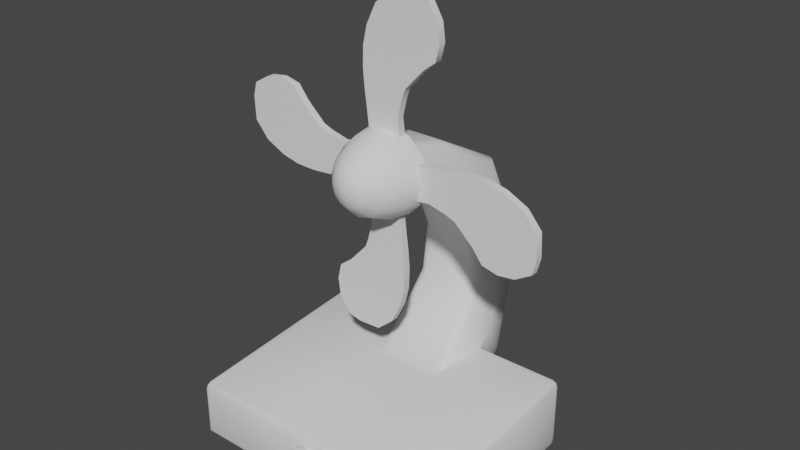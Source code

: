 # Source: fan.blend  (saved by Blender 2.82.7; exported with 4.5.12 LTS)
import bpy
from mathutils import Matrix  # noqa: F401  (used for matrix-valued properties, if any)

bpy.ops.wm.read_factory_settings(use_empty=True)
scene = bpy.context.scene
scene.name = 'Scene'

# ---- collections
col_collection = bpy.data.collections.new('Collection'); scene.collection.children.link(col_collection)

# ---- world
world_world = bpy.data.worlds.new('World'); scene.world = world_world
world_world.use_nodes = True; world_world.node_tree.nodes.clear()
_N = world_world.node_tree.nodes; _L = world_world.node_tree.links
n0 = _N.new('ShaderNodeOutputWorld'); n0.name = 'World Output'; n0.location = (300, 300)
n1 = _N.new('ShaderNodeBackground'); n1.name = 'Background'; n1.location = (10, 300)
n1.inputs[0].default_value = (0.05088, 0.05088, 0.05088, 1.0)
_L.new(n1.outputs[0], n0.inputs[0])
n0.is_active_output = True
world_world.color = (0.05088, 0.05088, 0.05088)
world_world.use_sun_shadow = False
world_world.sun_shadow_jitter_overblur = 0.0

# ---- meshes
me_sphere = bpy.data.meshes.new('Sphere')
me_sphere.from_pydata([(-2.43, 1.015, -4.461), (-0.8293, 1.015, -4.461), (0.7717, 1.015, -4.461), (-0.8293, 2.259, -2.933), (0.7717, 2.259, -2.933), (-0.7667, 2.68, -2.091), (0.7091, 2.68, -2.091), (-0.6936, 2.646, -1.014), (0.6361, 2.646, -1.014), (-0.6779, 1.989, -0.2098), (0.6204, 1.989, -0.2098), (-0.5701, 1.101, 0.2562), (0.5126, 1.101, 0.2562), (-0.5589, 0.2648, 0.4916), (0.3615, 0.2648, 0.4916), (-0.02877, 1.015, -4.461), (-0.02877, 1.015, -3.231), (-0.02877, 2.872, -3.712), (-0.02877, 1.489, -2.86), (-0.02877, 3.277, -2.414), (-0.02877, 2.07, -2.123), (-0.02877, 3.216, -1.018), (-0.02877, 2.116, -1.218), (-0.02877, 2.662, 0.1239), (-0.02877, 1.757, -0.3247), (-0.02877, 1.37, 0.8221), (-0.02877, 1.009, 0.06146), (-0.09869, 0.3285, 1.02), (-0.09869, 0.2648, 0.4916), (-0.09869, 0.2429, 0.3096), (-2.307, -1.497, -4.338), (-2.43, -1.373, -4.461), (-2.394, -1.461, -4.425), (-2.43, -1.373, -3.546), (-2.307, -1.497, -3.556), (-2.307, -1.374, -3.423), (-2.394, -1.461, -3.553), (-2.378, -1.445, -3.481), (-2.307, -1.461, -3.466), (-2.394, -1.374, -3.459), (-2.307, 2.077, -4.291), (-2.43, 1.954, -4.461), (-2.394, 2.041, -4.411), (-2.307, 1.954, -3.155), (-2.307, 2.077, -3.269), (-2.43, 1.954, -3.279), (-2.307, 2.041, -3.184), (-2.378, 2.025, -3.202), (-2.394, 2.041, -3.272), (-2.394, 1.954, -3.192), (2.373, -1.373, -4.338), (2.249, -1.497, -4.338), (2.249, -1.373, -4.461), (2.337, -1.461, -4.338), (2.321, -1.445, -4.409), (2.249, -1.461, -4.425), (2.337, -1.373, -4.425), (2.249, -1.374, -3.423), (2.249, -1.497, -3.556), (2.373, -1.373, -3.546), (2.249, -1.461, -3.466), (2.321, -1.445, -3.481), (2.337, -1.461, -3.553), (2.337, -1.374, -3.459), (2.249, 2.077, -4.291), (2.373, 1.954, -4.338), (2.249, 1.954, -4.461), (2.337, 2.041, -4.314), (2.321, 2.025, -4.399), (2.337, 1.954, -4.434), (2.249, 2.041, -4.402), (2.249, 1.954, -3.155), (2.373, 1.954, -3.279), (2.249, 2.077, -3.269), (2.337, 1.954, -3.192), (2.321, 2.025, -3.202), (2.337, 2.041, -3.272), (2.249, 2.041, -3.184), (0.5993, 1.954, -4.461), (0.4531, 2.167, -4.376), (0.6021, 2.077, -4.289), (0.5262, 2.067, -4.436), (0.5616, 2.079, -4.411), (0.5479, 2.14, -4.352), (0.6005, 2.04, -4.411), (-0.6638, 2.077, -4.289), (-0.5156, 2.167, -4.376), (-0.6611, 1.954, -4.461), (-0.61, 2.14, -4.352), (-0.6237, 2.079, -4.411), (-0.5883, 2.067, -4.436), (-0.6622, 2.04, -4.411), (-0.8114, 2.077, -3.269), (-0.8091, 1.954, -3.155), (-0.8181, 2.041, -3.185), (0.7511, 1.954, -3.155), (0.7534, 2.077, -3.269), (-0.02877, 0.8921, -3.241), (0.7603, 2.041, -3.185), (-0.8293, -1.373, -4.461), (-0.8293, -1.497, -4.338), (-0.8293, -1.461, -4.425), (0.7717, -1.497, -4.338), (0.7717, -1.373, -4.461), (0.7717, -1.461, -4.425), (0.763, -1.374, -3.423), (0.7717, -1.497, -3.556), (0.7692, -1.461, -3.466), (-0.8293, -1.497, -3.556), (-0.8207, -1.374, -3.423), (-0.8268, -1.461, -3.466), (-2.43, 1.015, -3.355), (-2.307, 1.015, -3.231), (-2.394, 1.015, -3.267), (2.373, 1.015, -4.338), (2.249, 1.015, -4.461), (2.337, 1.015, -4.425), (2.373, 1.015, -3.355), (2.249, 1.015, -3.231), (2.337, 1.015, -3.267), (0.6202, 1.175, -3.218), (0.4697, 1.015, -3.231), (0.602, 0.8921, -3.241), (0.7167, 1.015, -3.231), (0.565, 1.062, -3.227), (-0.5317, 1.015, -3.231), (-0.6815, 1.175, -3.218), (-0.7786, 1.015, -3.231), (-0.6638, 0.8921, -3.241), (-0.6268, 1.062, -3.227), (0.4531, 2.872, -3.712), (0.6023, 2.791, -3.61), (0.548, 2.849, -3.682), (-0.6641, 2.791, -3.609), (-0.5155, 2.872, -3.712), (-0.6102, 2.849, -3.682), (0.4697, 1.489, -2.86), (0.6223, 1.614, -2.871), (0.5656, 1.525, -2.863), (-0.5317, 1.489, -2.86), (-0.6835, 1.614, -2.871), (-0.6274, 1.525, -2.863), (0.4056, 3.277, -2.414), (0.5598, 3.175, -2.359), (0.5019, 3.247, -2.398), (-0.468, 3.277, -2.414), (-0.6213, 3.175, -2.359), (-0.564, 3.247, -2.397), (0.5804, 2.203, -2.116), (0.4208, 2.07, -2.123), (0.5188, 2.109, -2.121), (-0.4829, 2.07, -2.123), (-0.6414, 2.203, -2.116), (-0.5805, 2.109, -2.121), (0.3501, 3.216, -1.018), (0.5039, 3.11, -1.017), (0.4463, 3.185, -1.018), (-0.5654, 3.11, -1.017), (-0.4126, 3.216, -1.018), (-0.5085, 3.185, -1.018), (0.3638, 2.116, -1.218), (0.5245, 2.248, -1.167), (0.4621, 2.154, -1.203), (-0.4259, 2.116, -1.218), (-0.5854, 2.248, -1.167), (-0.5238, 2.155, -1.203), (0.3381, 2.662, 0.1239), (0.4835, 2.569, 0.07817), (0.4319, 2.635, 0.1105), (-0.5452, 2.569, 0.07814), (-0.4006, 2.662, 0.1239), (-0.4941, 2.635, 0.1105), (0.5467, 1.871, -0.2682), (0.3515, 1.757, -0.3247), (0.4599, 1.79, -0.3081), (-0.607, 1.872, -0.2678), (-0.4137, 1.757, -0.3247), (-0.5215, 1.791, -0.308), (0.2562, 1.37, 0.8221), (0.3989, 1.332, 0.7409), (0.3492, 1.359, 0.7983), (-0.4605, 1.332, 0.7409), (-0.3188, 1.37, 0.8221), (-0.4114, 1.359, 0.7983), (0.2673, 1.009, 0.06146), (0.4506, 1.054, 0.1568), (0.3723, 1.022, 0.08938), (-0.3296, 1.009, 0.06146), (-0.5107, 1.054, 0.1573), (-0.4338, 1.022, 0.08954), (0.2814, 0.3177, 0.9313), (0.1415, 0.3285, 1.02), (0.2337, 0.3253, 0.9943), (-0.3103, 0.3285, 1.02), (-0.4544, 0.3179, 0.933), (-0.4036, 0.3254, 0.9948), (0.1495, 0.2429, 0.3096), (0.3254, 0.2558, 0.417), (0.2523, 0.2467, 0.3411), (-0.5088, 0.2552, 0.412), (-0.3209, 0.2429, 0.3096), (-0.4271, 0.2465, 0.3396), (-0.02877, 2.167, -4.376), (-0.02877, 1.954, -4.461), (-0.02877, 2.067, -4.436), (-0.02877, -1.497, -4.338), (-0.02877, -1.373, -4.461), (-0.02877, -1.461, -4.425), (-0.02877, -1.497, -3.556), (-0.02877, -1.374, -3.423), (-0.02877, -1.461, -3.466)], [], [(93, 127, 126), (71, 95, 123, 118), (118, 123, 105, 57), (0, 1, 99, 31), (114, 117, 59, 50), (40, 44, 92, 85), (65, 72, 117, 114), (16, 121, 136, 18), (128, 127, 109), (122, 121, 16, 97), (2, 115, 52, 103), (102, 106, 208, 205), (41, 87, 1, 0), (202, 86, 134, 17), (87, 203, 15, 1), (0, 111, 45, 41), (1, 15, 206, 99), (4, 96, 80, 131), (51, 58, 106, 102), (80, 96, 73, 64), (78, 66, 115, 2), (100, 108, 34, 30), (3, 140, 152, 5), (137, 4, 6, 148), (3, 93, 126, 140), (120, 95, 4, 137), (125, 16, 18, 139), (79, 202, 17, 130), (151, 20, 22, 163), (146, 5, 7, 157), (18, 136, 149, 20), (133, 3, 5, 146), (139, 18, 20, 151), (130, 17, 19, 142), (7, 164, 175, 9), (161, 8, 10, 172), (142, 19, 21, 154), (5, 152, 164, 7), (20, 149, 160, 22), (148, 6, 8, 161), (166, 23, 25, 178), (12, 179, 190, 14), (22, 160, 173, 24), (157, 7, 9, 169), (163, 22, 24, 176), (154, 21, 23, 166), (11, 188, 199, 13), (185, 12, 14, 197), (176, 24, 26, 187), (24, 173, 184, 26), (172, 10, 12, 185), (169, 9, 11, 181), (193, 195, 194, 13, 28, 27), (26, 184, 196, 29), (181, 11, 13, 194), (187, 26, 29, 200), (178, 25, 27, 191), (25, 182, 193, 27), (28, 13, 199, 201, 200, 29), (14, 28, 29, 196, 198, 197), (23, 170, 182, 25), (9, 175, 188, 11), (27, 28, 14, 190, 192, 191), (21, 158, 170, 23), (8, 155, 167, 10), (10, 167, 179, 12), (17, 134, 145, 19), (19, 145, 158, 21), (4, 131, 143, 6), (203, 78, 2, 15), (6, 143, 155, 8), (85, 92, 3, 133), (15, 2, 103, 206), (205, 208, 108, 100), (16, 125, 128, 97), (33, 36, 37, 39), (34, 38, 37, 36), (35, 39, 37, 38), (43, 46, 47, 49), (44, 48, 47, 46), (45, 49, 47, 48), (50, 53, 54, 56), (51, 55, 54, 53), (52, 56, 54, 55), (57, 60, 61, 63), (58, 62, 61, 60), (59, 63, 61, 62), (64, 67, 68, 70), (65, 69, 68, 67), (66, 70, 68, 69), (71, 74, 75, 77), (72, 76, 75, 74), (73, 77, 75, 76), (78, 81, 82, 84), (79, 83, 82, 81), (80, 84, 82, 83), (85, 88, 89, 91), (86, 90, 89, 88), (87, 91, 89, 90), (92, 94, 3), (94, 93, 3), (95, 98, 4), (98, 96, 4), (120, 124, 121, 122, 123), (125, 129, 126, 127, 128), (30, 34, 36, 32), (32, 36, 33, 31), (112, 43, 49, 113), (113, 49, 45, 111), (44, 40, 42, 48), (48, 42, 41, 45), (87, 41, 42, 91), (91, 42, 40, 85), (95, 71, 77, 98), (98, 77, 73, 96), (72, 65, 67, 76), (76, 67, 64, 73), (115, 66, 69, 116), (116, 69, 65, 114), (118, 57, 63, 119), (119, 63, 59, 117), (58, 51, 53, 62), (62, 53, 50, 59), (103, 52, 55, 104), (104, 55, 51, 102), (109, 35, 38, 110), (110, 38, 34, 108), (66, 78, 84, 70), (70, 84, 80, 64), (203, 87, 90, 204), (204, 90, 86, 202), (43, 93, 94, 46), (46, 94, 92, 44), (31, 99, 101, 32), (32, 101, 100, 30), (206, 103, 104, 207), (207, 104, 102, 205), (57, 105, 107, 60), (60, 107, 106, 58), (209, 109, 110, 210), (210, 110, 108, 208), (35, 112, 113, 39), (39, 113, 111, 33), (52, 115, 116, 56), (56, 116, 114, 50), (71, 118, 119, 74), (74, 119, 117, 72), (137, 148, 150, 138), (138, 150, 149, 136), (136, 121, 124, 138), (138, 124, 120, 137), (134, 86, 88, 135), (135, 88, 85, 133), (131, 80, 83, 132), (132, 83, 79, 130), (125, 139, 141, 129), (129, 141, 140, 126), (146, 157, 159, 147), (147, 159, 158, 145), (152, 140, 141, 153), (153, 141, 139, 151), (145, 134, 135, 147), (147, 135, 133, 146), (143, 131, 132, 144), (144, 132, 130, 142), (161, 172, 174, 162), (162, 174, 173, 160), (155, 143, 144, 156), (156, 144, 142, 154), (151, 163, 165, 153), (153, 165, 164, 152), (148, 161, 162, 150), (150, 162, 160, 149), (176, 187, 189, 177), (177, 189, 188, 175), (175, 164, 165, 177), (177, 165, 163, 176), (170, 158, 159, 171), (171, 159, 157, 169), (167, 155, 156, 168), (168, 156, 154, 166), (185, 197, 198, 186), (186, 198, 196, 184), (166, 178, 180, 168), (168, 180, 179, 167), (172, 185, 186, 174), (174, 186, 184, 173), (182, 170, 171, 183), (183, 171, 169, 181), (199, 188, 189, 201), (201, 189, 187, 200), (193, 182, 183, 195), (195, 183, 181, 194), (190, 179, 180, 192), (192, 180, 178, 191), (78, 203, 204, 81), (81, 204, 202, 79), (99, 206, 207, 101), (101, 207, 205, 100), (105, 209, 210, 107), (107, 210, 208, 106), (31, 33, 111, 0), (123, 95, 120), (105, 123, 122), (97, 209, 105, 122), (97, 128, 109, 209), (109, 127, 112, 35), (127, 93, 43, 112)])
me_sphere.polygons.foreach_set('use_smooth', [True] * 208)
_uv = me_sphere.uv_layers.new(name='UVMap')
_uv.uv.foreach_set('vector', [0.7917, 0.5086, 0.7975, 0.5743, 0.7917, 0.5631, 0.6313, 0.5086, 0.7083, 0.5086, 0.7026, 0.5743, 0.6308, 0.5743, 0.6308, 0.5743, 0.7026, 0.5743, 0.7083, 0.7414, 0.6313, 0.7414, 0.125, 0.5743, 0.2083, 0.5743, 0.2083, 0.7414, 0.125, 0.7414, 0.4001, 0.5743, 0.5998, 0.5743, 0.5956, 0.7414, 0.4044, 0.7414, 0.4073, 0.2559, 0.6016, 0.2563, 0.6016, 0.3333, 0.4076, 0.3333, 0.3988, 0.5086, 0.6011, 0.5086, 0.5998, 0.5743, 0.4001, 0.5743, 0.75, 0.5743, 0.7166, 0.5743, 0.7166, 0.5743, 0.75, 0.5743, 0.7917, 0.5829, 0.7975, 0.5743, 0.7917, 0.7414, 0.7083, 0.5829, 0.7166, 0.5743, 0.75, 0.5743, 0.75, 0.5829, 0.2917, 0.5743, 0.3686, 0.5743, 0.3686, 0.7414, 0.2917, 0.7414, 0.405, 0.8333, 0.595, 0.8333, 0.595, 0.875, 0.405, 0.875, 0.125, 0.5086, 0.2083, 0.5086, 0.2083, 0.5743, 0.125, 0.5743, 0.25, 0.5, 0.2168, 0.5, 0.2168, 0.5, 0.25, 0.5, 0.2083, 0.5086, 0.25, 0.5086, 0.25, 0.5743, 0.2083, 0.5743, 0.375, 0.1757, 0.5998, 0.1757, 0.6011, 0.2414, 0.375, 0.2414, 0.2083, 0.5743, 0.25, 0.5743, 0.25, 0.7414, 0.2083, 0.7414, 0.625, 0.4167, 0.6016, 0.4167, 0.4076, 0.4167, 0.408, 0.4167, 0.405, 0.7564, 0.595, 0.7564, 0.595, 0.8333, 0.405, 0.8333, 0.4076, 0.4167, 0.6016, 0.4167, 0.6016, 0.4937, 0.4073, 0.4941, 0.2917, 0.5086, 0.3691, 0.5086, 0.3686, 0.5743, 0.2917, 0.5743, 0.405, 0.9167, 0.595, 0.9167, 0.595, 0.9936, 0.405, 0.9936, 0.7917, 0.5, 0.7917, 0.5622, 0.7917, 0.5581, 0.7917, 0.5, 0.7083, 0.5622, 0.7083, 0.5, 0.7083, 0.5, 0.7083, 0.5581, 0.7917, 0.5, 0.7917, 0.5086, 0.7917, 0.5631, 0.7917, 0.5622, 0.7083, 0.5631, 0.7083, 0.5086, 0.7083, 0.5, 0.7083, 0.5622, 0.7835, 0.5743, 0.75, 0.5743, 0.75, 0.5743, 0.7835, 0.5743, 0.2832, 0.5, 0.25, 0.5, 0.25, 0.5, 0.2832, 0.5, 0.7828, 0.5743, 0.75, 0.5743, 0.75, 0.5743, 0.7818, 0.5743, 0.4177, 0.3333, 0.625, 0.3333, 0.625, 0.3333, 0.4217, 0.3333, 0.75, 0.5743, 0.7166, 0.5743, 0.7173, 0.5743, 0.75, 0.5743, 0.408, 0.3333, 0.625, 0.3333, 0.625, 0.3333, 0.4177, 0.3333, 0.7835, 0.5743, 0.75, 0.5743, 0.75, 0.5743, 0.7828, 0.5743, 0.2832, 0.5, 0.25, 0.5, 0.25, 0.5, 0.2824, 0.5, 0.7917, 0.5, 0.7917, 0.5558, 0.7917, 0.5375, 0.7917, 0.5, 0.7083, 0.5558, 0.7083, 0.5, 0.7083, 0.5, 0.7083, 0.5377, 0.2824, 0.5, 0.25, 0.5, 0.25, 0.5, 0.2814, 0.5, 0.7917, 0.5, 0.7917, 0.5581, 0.7917, 0.5558, 0.7917, 0.5, 0.75, 0.5743, 0.7173, 0.5743, 0.7183, 0.5743, 0.75, 0.5743, 0.7083, 0.5581, 0.7083, 0.5, 0.7083, 0.5, 0.7083, 0.5558, 0.2812, 0.5, 0.25, 0.5, 0.25, 0.5, 0.2791, 0.5, 0.625, 0.4167, 0.4109, 0.4167, 0.4171, 0.4167, 0.625, 0.4167, 0.75, 0.5743, 0.7183, 0.5743, 0.7186, 0.5743, 0.75, 0.5743, 0.4217, 0.3333, 0.625, 0.3333, 0.625, 0.3333, 0.4093, 0.3333, 0.7818, 0.5743, 0.75, 0.5743, 0.75, 0.5743, 0.7815, 0.5743, 0.2814, 0.5, 0.25, 0.5, 0.25, 0.5, 0.2812, 0.5, 0.7917, 0.5, 0.7917, 0.5377, 0.7917, 0.5325, 0.7917, 0.5, 0.7083, 0.5379, 0.7083, 0.5, 0.7083, 0.5, 0.7083, 0.5305, 0.7815, 0.5743, 0.75, 0.5743, 0.75, 0.5743, 0.7795, 0.5743, 0.75, 0.5743, 0.7186, 0.5743, 0.7206, 0.5743, 0.75, 0.5743, 0.7083, 0.5377, 0.7083, 0.5, 0.7083, 0.5, 0.7083, 0.5379, 0.4093, 0.3333, 0.625, 0.3333, 0.625, 0.3333, 0.4109, 0.3333, 0.375, 0.3487, 0.3871, 0.3376, 0.4163, 0.3333, 0.625, 0.3333, 0.625, 0.375, 0.375, 0.375, 0.75, 0.5743, 0.7206, 0.5743, 0.7222, 0.5743, 0.75, 0.5743, 0.4109, 0.3333, 0.625, 0.3333, 0.625, 0.3333, 0.4163, 0.3333, 0.7795, 0.5743, 0.75, 0.5743, 0.75, 0.5743, 0.7768, 0.5743, 0.2791, 0.5, 0.25, 0.5, 0.25, 0.5, 0.2775, 0.5, 0.25, 0.5, 0.2208, 0.5, 0.2237, 0.5, 0.25, 0.5, 0.75, 0.5, 0.7917, 0.5, 0.7917, 0.5325, 0.7904, 0.5702, 0.7768, 0.5743, 0.75, 0.5743, 0.7083, 0.5, 0.75, 0.5, 0.75, 0.5743, 0.7222, 0.5743, 0.7096, 0.57, 0.7083, 0.5305, 0.25, 0.5, 0.2187, 0.5, 0.2208, 0.5, 0.25, 0.5, 0.7917, 0.5, 0.7917, 0.5375, 0.7917, 0.5377, 0.7917, 0.5, 0.375, 0.375, 0.625, 0.375, 0.625, 0.4167, 0.4171, 0.4167, 0.3873, 0.4127, 0.375, 0.4025, 0.25, 0.5, 0.2185, 0.5, 0.2187, 0.5, 0.25, 0.5, 0.625, 0.4167, 0.4216, 0.4167, 0.4093, 0.4167, 0.625, 0.4167, 0.625, 0.4167, 0.4093, 0.4167, 0.4109, 0.4167, 0.625, 0.4167, 0.25, 0.5, 0.2168, 0.5, 0.2175, 0.5, 0.25, 0.5, 0.25, 0.5, 0.2175, 0.5, 0.2185, 0.5, 0.25, 0.5, 0.625, 0.4167, 0.408, 0.4167, 0.4176, 0.4167, 0.625, 0.4167, 0.25, 0.5086, 0.2917, 0.5086, 0.2917, 0.5743, 0.25, 0.5743, 0.625, 0.4167, 0.4176, 0.4167, 0.4216, 0.4167, 0.625, 0.4167, 0.4076, 0.3333, 0.6016, 0.3333, 0.625, 0.3333, 0.408, 0.3333, 0.25, 0.5743, 0.2917, 0.5743, 0.2917, 0.7414, 0.25, 0.7414, 0.405, 0.875, 0.595, 0.875, 0.595, 0.9167, 0.405, 0.9167, 0.75, 0.5743, 0.7835, 0.5743, 0.7917, 0.5829, 0.75, 0.5829, 0.5956, 0.00863, 0.5957, 0.0, 0.6133, 0.0, 0.625, 0.008413, 0.595, 0.9936, 0.625, 0.9936, 0.625, 0.9973, 0.5957, 1.0, 0.8687, 0.7414, 0.875, 0.7416, 0.875, 0.7466, 0.8686, 0.75, 0.8687, 0.5086, 0.8686, 0.5, 0.8723, 0.5, 0.875, 0.5088, 0.6016, 0.2563, 0.601, 0.25, 0.6143, 0.25, 0.625, 0.2564, 0.6011, 0.2414, 0.625, 0.2412, 0.625, 0.2461, 0.601, 0.25, 0.4044, 0.7414, 0.405, 0.75, 0.3792, 0.7497, 0.375, 0.7414, 0.405, 0.7564, 0.375, 0.7564, 0.3792, 0.7497, 0.405, 0.75, 0.3686, 0.7414, 0.375, 0.7414, 0.3792, 0.7497, 0.3686, 0.75, 0.6313, 0.7414, 0.6314, 0.75, 0.622, 0.7489, 0.625, 0.7416, 0.595, 0.7564, 0.5957, 0.75, 0.622, 0.7489, 0.625, 0.7564, 0.5956, 0.7414, 0.625, 0.7416, 0.622, 0.7489, 0.5957, 0.75, 0.4073, 0.4941, 0.4029, 0.5, 0.3781, 0.5012, 0.375, 0.4943, 0.3988, 0.5086, 0.375, 0.5086, 0.3781, 0.5012, 0.4029, 0.5, 0.3691, 0.5086, 0.3693, 0.5, 0.3781, 0.5012, 0.375, 0.5086, 0.6313, 0.5086, 0.625, 0.5088, 0.6214, 0.5004, 0.6314, 0.5, 0.6011, 0.5086, 0.601, 0.5, 0.6214, 0.5004, 0.625, 0.5088, 0.6016, 0.4937, 0.625, 0.4936, 0.6214, 0.5004, 0.601, 0.5, 0.2917, 0.5086, 0.2882, 0.5, 0.2906, 0.5, 0.2931, 0.5, 0.2832, 0.5, 0.2917, 0.5, 0.2917, 0.5, 0.2882, 0.5, 0.4076, 0.4167, 0.375, 0.4178, 0.375, 0.4167, 0.3907, 0.4161, 0.4076, 0.3333, 0.375, 0.3333, 0.375, 0.3333, 0.3762, 0.3333, 0.2168, 0.5, 0.2118, 0.5, 0.2094, 0.5, 0.2083, 0.5, 0.2083, 0.5086, 0.2073, 0.5, 0.2083, 0.5, 0.2109, 0.5, 0.6016, 0.3333, 0.6174, 0.3333, 0.625, 0.3333, 0.6174, 0.3333, 0.6226, 0.3333, 0.625, 0.3333, 0.7083, 0.5086, 0.7083, 0.5028, 0.7083, 0.5, 0.7083, 0.5028, 0.7083, 0.5009, 0.7083, 0.5, 0.7083, 0.5631, 0.7083, 0.5723, 0.7083, 0.5786, 0.7083, 0.5829, 0.7026, 0.5743, 0.7835, 0.5743, 0.7898, 0.5743, 0.7934, 0.5743, 0.7975, 0.5743, 0.7917, 0.5829, 0.405, 0.9936, 0.595, 0.9936, 0.5957, 1.0, 0.3838, 1.0, 0.3838, 0.0, 0.5957, 0.0, 0.5956, 0.00863, 0.375, 0.00863, 0.8692, 0.5743, 0.8687, 0.5086, 0.875, 0.5088, 0.875, 0.5743, 0.625, 0.1757, 0.625, 0.2412, 0.6011, 0.2414, 0.5998, 0.1757, 0.6016, 0.2563, 0.4073, 0.2559, 0.3845, 0.25, 0.601, 0.25, 0.601, 0.25, 0.3845, 0.25, 0.375, 0.2414, 0.6011, 0.2414, 0.2083, 0.5086, 0.125, 0.5086, 0.1267, 0.5, 0.2073, 0.5, 0.375, 0.3323, 0.375, 0.2517, 0.4073, 0.2559, 0.4076, 0.3333, 0.7083, 0.5086, 0.6313, 0.5086, 0.6314, 0.5, 0.7083, 0.5, 0.625, 0.4167, 0.625, 0.4936, 0.6016, 0.4937, 0.6016, 0.4167, 0.6011, 0.5086, 0.3988, 0.5086, 0.4029, 0.5, 0.601, 0.5, 0.601, 0.5, 0.4029, 0.5, 0.4073, 0.4941, 0.6016, 0.4937, 0.3686, 0.5743, 0.3691, 0.5086, 0.375, 0.5086, 0.375, 0.5743, 0.375, 0.5743, 0.375, 0.5086, 0.3988, 0.5086, 0.4001, 0.5743, 0.6308, 0.5743, 0.6313, 0.7414, 0.625, 0.7416, 0.625, 0.5744, 0.625, 0.5744, 0.625, 0.7416, 0.5956, 0.7414, 0.5998, 0.5743, 0.595, 0.7564, 0.405, 0.7564, 0.405, 0.75, 0.5957, 0.75, 0.5957, 0.75, 0.405, 0.75, 0.4044, 0.7414, 0.5956, 0.7414, 0.2917, 0.7414, 0.3686, 0.7414, 0.3686, 0.75, 0.2917, 0.75, 0.375, 0.8333, 0.375, 0.7564, 0.405, 0.7564, 0.405, 0.8333, 0.7917, 0.7414, 0.8687, 0.7414, 0.8686, 0.75, 0.7917, 0.75, 0.625, 0.9167, 0.625, 0.9936, 0.595, 0.9936, 0.595, 0.9167, 0.3691, 0.5086, 0.2917, 0.5086, 0.2928, 0.5, 0.3693, 0.5, 0.375, 0.4943, 0.375, 0.4178, 0.4076, 0.4167, 0.4073, 0.4941, 0.25, 0.5086, 0.2083, 0.5086, 0.2118, 0.5, 0.25, 0.5, 0.25, 0.5, 0.2118, 0.5, 0.2168, 0.5, 0.25, 0.5, 0.8687, 0.5086, 0.7917, 0.5086, 0.7917, 0.5, 0.8686, 0.5, 0.625, 0.2564, 0.625, 0.3333, 0.6016, 0.3333, 0.6016, 0.2563, 0.125, 0.7414, 0.2083, 0.7414, 0.2083, 0.75, 0.1269, 0.75, 0.375, 0.9981, 0.375, 0.9167, 0.405, 0.9167, 0.405, 0.9936, 0.25, 0.7414, 0.2917, 0.7414, 0.2917, 0.75, 0.25, 0.75, 0.375, 0.875, 0.375, 0.8333, 0.405, 0.8333, 0.405, 0.875, 0.6313, 0.7414, 0.7083, 0.7414, 0.7083, 0.75, 0.6314, 0.75, 0.625, 0.7564, 0.625, 0.8333, 0.595, 0.8333, 0.595, 0.7564, 0.75, 0.7414, 0.7917, 0.7414, 0.7915, 0.75, 0.75, 0.75, 0.625, 0.875, 0.625, 0.9165, 0.595, 0.9167, 0.595, 0.875, 0.8687, 0.7414, 0.8692, 0.5743, 0.875, 0.5745, 0.875, 0.7416, 0.625, 0.008413, 0.625, 0.1755, 0.5998, 0.1757, 0.5956, 0.00863, 0.3686, 0.7414, 0.3686, 0.5743, 0.375, 0.5743, 0.375, 0.7414, 0.375, 0.7414, 0.375, 0.5743, 0.4001, 0.5743, 0.4044, 0.7414, 0.6313, 0.5086, 0.6308, 0.5743, 0.625, 0.5744, 0.625, 0.5088, 0.625, 0.5088, 0.625, 0.5744, 0.5998, 0.5743, 0.6011, 0.5086, 0.7083, 0.5622, 0.7083, 0.5581, 0.7083, 0.5743, 0.7083, 0.5743, 0.7083, 0.5743, 0.7083, 0.5743, 0.7173, 0.5743, 0.7166, 0.5743, 0.7166, 0.5743, 0.7166, 0.5743, 0.7083, 0.5743, 0.7083, 0.5743, 0.7083, 0.5743, 0.7083, 0.5743, 0.7083, 0.5631, 0.7083, 0.5622, 0.2168, 0.5, 0.2168, 0.5, 0.2083, 0.5, 0.2083, 0.5, 0.375, 0.3333, 0.375, 0.3333, 0.4076, 0.3333, 0.408, 0.3333, 0.408, 0.4167, 0.4076, 0.4167, 0.375, 0.4167, 0.375, 0.4167, 0.2917, 0.5, 0.2917, 0.5, 0.2832, 0.5, 0.2832, 0.5, 0.7835, 0.5743, 0.7835, 0.5743, 0.7917, 0.5743, 0.7917, 0.5743, 0.7917, 0.5743, 0.7917, 0.5743, 0.7917, 0.5622, 0.7917, 0.5631, 0.4177, 0.3333, 0.4217, 0.3333, 0.375, 0.3333, 0.375, 0.3333, 0.2083, 0.5, 0.2083, 0.5, 0.2185, 0.5, 0.2175, 0.5, 0.7917, 0.5581, 0.7917, 0.5622, 0.7917, 0.5743, 0.7917, 0.5743, 0.7917, 0.5743, 0.7917, 0.5743, 0.7835, 0.5743, 0.7828, 0.5743, 0.2175, 0.5, 0.2168, 0.5, 0.2083, 0.5, 0.2083, 0.5, 0.375, 0.3333, 0.375, 0.3333, 0.408, 0.3333, 0.4177, 0.3333, 0.4176, 0.4167, 0.408, 0.4167, 0.375, 0.4167, 0.375, 0.4167, 0.2917, 0.5, 0.2917, 0.5, 0.2832, 0.5, 0.2824, 0.5, 0.7083, 0.5558, 0.7083, 0.5377, 0.7083, 0.5743, 0.7083, 0.5743, 0.7083, 0.5743, 0.7083, 0.5743, 0.7186, 0.5743, 0.7183, 0.5743, 0.4216, 0.4167, 0.4176, 0.4167, 0.375, 0.4167, 0.375, 0.4167, 0.2917, 0.5, 0.2917, 0.5, 0.2824, 0.5, 0.2814, 0.5, 0.7828, 0.5743, 0.7818, 0.5743, 0.7917, 0.5743, 0.7917, 0.5743, 0.7917, 0.5743, 0.7917, 0.5743, 0.7917, 0.5558, 0.7917, 0.5581, 0.7083, 0.5581, 0.7083, 0.5558, 0.7083, 0.5743, 0.7083, 0.5743, 0.7083, 0.5743, 0.7083, 0.5743, 0.7183, 0.5743, 0.7173, 0.5743, 0.7815, 0.5743, 0.7795, 0.5743, 0.7917, 0.5743, 0.7917, 0.5743, 0.7917, 0.5743, 0.7917, 0.5743, 0.7917, 0.5377, 0.7917, 0.5375, 0.7917, 0.5375, 0.7917, 0.5558, 0.7917, 0.5743, 0.7917, 0.5743, 0.7917, 0.5743, 0.7917, 0.5743, 0.7818, 0.5743, 0.7815, 0.5743, 0.2187, 0.5, 0.2185, 0.5, 0.2083, 0.5, 0.2083, 0.5, 0.375, 0.3333, 0.375, 0.3333, 0.4217, 0.3333, 0.4093, 0.3333, 0.4093, 0.4167, 0.4216, 0.4167, 0.375, 0.4167, 0.375, 0.4167, 0.2917, 0.5, 0.2917, 0.5, 0.2814, 0.5, 0.2812, 0.5, 0.7083, 0.5379, 0.7083, 0.5305, 0.7096, 0.57, 0.7083, 0.5743, 0.7083, 0.5743, 0.7096, 0.57, 0.7222, 0.5743, 0.7206, 0.5743, 0.2812, 0.5, 0.2791, 0.5, 0.2917, 0.5, 0.2917, 0.5, 0.375, 0.4167, 0.375, 0.4167, 0.4109, 0.4167, 0.4093, 0.4167, 0.7083, 0.5377, 0.7083, 0.5379, 0.7083, 0.5743, 0.7083, 0.5743, 0.7083, 0.5743, 0.7083, 0.5743, 0.7206, 0.5743, 0.7186, 0.5743, 0.2208, 0.5, 0.2187, 0.5, 0.2083, 0.5, 0.2083, 0.5, 0.375, 0.3333, 0.375, 0.3333, 0.4093, 0.3333, 0.4109, 0.3333, 0.7917, 0.5325, 0.7917, 0.5377, 0.7917, 0.5743, 0.7904, 0.5702, 0.7904, 0.5702, 0.7917, 0.5743, 0.7795, 0.5743, 0.7768, 0.5743, 0.2237, 0.5, 0.2208, 0.5, 0.2083, 0.5, 0.2083, 0.5, 0.375, 0.3333, 0.375, 0.3333, 0.4109, 0.3333, 0.4163, 0.3333, 0.4171, 0.4167, 0.4109, 0.4167, 0.375, 0.4167, 0.375, 0.4167, 0.2917, 0.5, 0.2917, 0.5, 0.2791, 0.5, 0.2775, 0.5, 0.2917, 0.5086, 0.25, 0.5086, 0.25, 0.5, 0.2882, 0.5, 0.2882, 0.5, 0.25, 0.5, 0.25, 0.5, 0.2832, 0.5, 0.2083, 0.7414, 0.25, 0.7414, 0.25, 0.75, 0.2083, 0.75, 0.375, 0.9167, 0.375, 0.875, 0.405, 0.875, 0.405, 0.9167, 0.7083, 0.7414, 0.75, 0.7414, 0.75, 0.75, 0.7085, 0.75, 0.625, 0.8335, 0.625, 0.875, 0.595, 0.875, 0.595, 0.8333, 0.375, 0.00863, 0.5956, 0.00863, 0.5998, 0.1757, 0.375, 0.1757, 0.7026, 0.5743, 0.7083, 0.5086, 0.7083, 0.5631, 0.7083, 0.7414, 0.7026, 0.5743, 0.7083, 0.5829, 0.75, 0.5829, 0.75, 0.7414, 0.7083, 0.7414, 0.7083, 0.5829, 0.75, 0.5829, 0.7917, 0.5829, 0.7917, 0.7414, 0.75, 0.7414, 0.7917, 0.7414, 0.7975, 0.5743, 0.8692, 0.5743, 0.8687, 0.7414, 0.7975, 0.5743, 0.7917, 0.5086, 0.8687, 0.5086, 0.8692, 0.5743])
me_sphere.use_remesh_fix_poles = True
me_sphere.use_remesh_preserve_attributes = False
me_sphere.use_mirror_vertex_groups = False
me_sphere.update()
me_circle = bpy.data.meshes.new('Circle')
me_circle.from_pydata([(2.553e-08, -0.5583, -1.446), (-0.1963, -0.6109, -1.446), (-0.34, -0.7546, -1.446), (-0.3926, -0.9509, -1.446), (-0.34, -1.147, -1.446), (-0.1963, -1.291, -1.446), (-3.375e-08, -1.343, -1.446), (0.1963, -1.291, -1.446), (0.34, -1.147, -1.446), (0.3926, -0.9509, -1.446), (0.34, -0.7546, -1.446), (0.1963, -0.6109, -1.446), (2.553e-08, -0.5583, -1.552), (-0.1963, -0.6109, -1.552), (-0.34, -0.7546, -1.552), (-0.3926, -0.9509, -1.552), (-0.34, -1.147, -1.552), (-0.1963, -1.291, -1.552), (-3.375e-08, -1.343, -1.552), (0.1963, -1.291, -1.552), (0.34, -1.147, -1.552), (0.3926, -0.9509, -1.552), (0.34, -0.7546, -1.552), (0.1963, -0.6109, -1.552), (3.215e-08, -0.687, -1.446), (-0.1319, -0.7224, -1.446), (-0.2285, -0.8189, -1.446), (-0.2639, -0.9509, -1.446), (-0.2285, -1.083, -1.446), (-0.1319, -1.179, -1.446), (-7.691e-09, -1.215, -1.446), (0.1319, -1.179, -1.446), (0.2285, -1.083, -1.446), (0.2639, -0.9509, -1.446), (0.2285, -0.8189, -1.446), (0.1319, -0.7224, -1.446), (3.215e-08, -0.687, -1.562), (-0.1319, -0.7224, -1.562), (-0.2285, -0.8189, -1.562), (-0.2639, -0.9509, -1.562), (-0.2285, -1.083, -1.562), (-0.1319, -1.179, -1.562), (-7.691e-09, -1.215, -1.562), (0.1319, -1.179, -1.562), (0.2285, -1.083, -1.562), (0.2639, -0.9509, -1.562), (0.2285, -0.8189, -1.562), (0.1319, -0.7224, -1.562)], [], [(6, 18, 19, 7), (3, 15, 16, 4), (10, 22, 23, 11), (0, 12, 13, 1), (7, 19, 20, 8), (4, 16, 17, 5), (11, 23, 12, 0), (1, 13, 14, 2), (8, 20, 21, 9), (5, 17, 18, 6), (2, 14, 15, 3), (9, 21, 22, 10), (7, 31, 30, 6), (4, 28, 27, 3), (11, 35, 34, 10), (1, 25, 24, 0), (8, 32, 31, 7), (5, 29, 28, 4), (0, 24, 35, 11), (2, 26, 25, 1), (9, 33, 32, 8), (6, 30, 29, 5), (3, 27, 26, 2), (10, 34, 33, 9), (29, 41, 40, 28), (24, 36, 47, 35), (26, 38, 37, 25), (33, 45, 44, 32), (30, 42, 41, 29), (27, 39, 38, 26), (34, 46, 45, 33), (31, 43, 42, 30), (28, 40, 39, 27), (35, 47, 46, 34), (25, 37, 36, 24), (32, 44, 43, 31)])
me_circle.polygons.foreach_set('use_smooth', [True] * 36)
_uv = me_circle.uv_layers.new(name='UVMap')
_uv.uv.foreach_set('vector', [0.0, 0.0, 0.0, 0.0, 0.0, 0.0, 0.0, 0.0, 0.0, 0.0, 0.0, 0.0, 0.0, 0.0, 0.0, 0.0, 0.0, 0.0, 0.0, 0.0, 0.0, 0.0, 0.0, 0.0, 0.0, 0.0, 0.0, 0.0, 0.0, 0.0, 0.0, 0.0, 0.0, 0.0, 0.0, 0.0, 0.0, 0.0, 0.0, 0.0, 0.0, 0.0, 0.0, 0.0, 0.0, 0.0, 0.0, 0.0, 0.0, 0.0, 0.0, 0.0, 0.0, 0.0, 0.0, 0.0, 0.0, 0.0, 0.0, 0.0, 0.0, 0.0, 0.0, 0.0, 0.0, 0.0, 0.0, 0.0, 0.0, 0.0, 0.0, 0.0, 0.0, 0.0, 0.0, 0.0, 0.0, 0.0, 0.0, 0.0, 0.0, 0.0, 0.0, 0.0, 0.0, 0.0, 0.0, 0.0, 0.0, 0.0, 0.0, 0.0, 0.0, 0.0, 0.0, 0.0, 0.0, 0.0, 0.0, 0.0, 0.0, 0.0, 0.0, 0.0, 0.0, 0.0, 0.0, 0.0, 0.0, 0.0, 0.0, 0.0, 0.0, 0.0, 0.0, 0.0, 0.0, 0.0, 0.0, 0.0, 0.0, 0.0, 0.0, 0.0, 0.0, 0.0, 0.0, 0.0, 0.0, 0.0, 0.0, 0.0, 0.0, 0.0, 0.0, 0.0, 0.0, 0.0, 0.0, 0.0, 0.0, 0.0, 0.0, 0.0, 0.0, 0.0, 0.0, 0.0, 0.0, 0.0, 0.0, 0.0, 0.0, 0.0, 0.0, 0.0, 0.0, 0.0, 0.0, 0.0, 0.0, 0.0, 0.0, 0.0, 0.0, 0.0, 0.0, 0.0, 0.0, 0.0, 0.0, 0.0, 0.0, 0.0, 0.0, 0.0, 0.0, 0.0, 0.0, 0.0, 0.0, 0.0, 0.0, 0.0, 0.0, 0.0, 0.0, 0.0, 0.0, 0.0, 0.0, 0.0, 0.0, 0.0, 0.0, 0.0, 0.0, 0.0, 0.0, 0.0, 0.0, 0.0, 0.0, 0.0, 0.0, 0.0, 0.0, 0.0, 0.0, 0.0, 0.0, 0.0, 0.0, 0.0, 0.0, 0.0, 0.0, 0.0, 0.0, 0.0, 0.0, 0.0, 0.0, 0.0, 0.0, 0.0, 0.0, 0.0, 0.0, 0.0, 0.0, 0.0, 0.0, 0.0, 0.0, 0.0, 0.0, 0.0, 0.0, 0.0, 0.0, 0.0, 0.0, 0.0, 0.0, 0.0, 0.0, 0.0, 0.0, 0.0, 0.0, 0.0, 0.0, 0.0, 0.0, 0.0, 0.0, 0.0, 0.0, 0.0, 0.0, 0.0, 0.0, 0.0, 0.0, 0.0, 0.0, 0.0, 0.0, 0.0, 0.0, 0.0, 0.0, 0.0, 0.0, 0.0, 0.0, 0.0, 0.0, 0.0, 0.0, 0.0, 0.0, 0.0, 0.0, 0.0, 0.0, 0.0])
me_circle.use_remesh_fix_poles = True
me_circle.use_remesh_preserve_attributes = False
me_circle.use_mirror_vertex_groups = False
me_circle.update()
me_circle_001 = bpy.data.meshes.new('Circle.001')
me_circle_001.from_pydata([(2.672e-08, -0.6775, -1.476), (-0.1367, -0.7141, -1.476), (-0.2367, -0.8142, -1.476), (-0.2733, -0.9509, -1.476), (-0.2367, -1.088, -1.476), (-0.1367, -1.188, -1.476), (-1.456e-08, -1.224, -1.476), (0.1367, -1.188, -1.476), (0.2367, -1.088, -1.476), (0.2733, -0.9509, -1.476), (0.2367, -0.8142, -1.476), (0.1367, -0.7141, -1.476), (0.02434, -0.7072, -1.283), (2.672e-08, -0.6775, -1.343), (-0.1367, -0.7141, -1.343), (-0.1429, -0.752, -1.283), (-0.2367, -0.8142, -1.343), (-0.1945, -0.8029, -1.283), (-0.2733, -0.9509, -1.343), (-0.2316, -0.9397, -1.283), (-0.2367, -1.088, -1.343), (-0.195, -1.076, -1.283), (-0.1367, -1.188, -1.343), (-0.09441, -1.176, -1.283), (-1.456e-08, -1.224, -1.343), (-0.02434, -1.195, -1.283), (0.1367, -1.188, -1.343), (0.1429, -1.15, -1.283), (0.2367, -1.088, -1.343), (0.1945, -1.099, -1.283), (0.2733, -0.9509, -1.343), (0.2316, -0.9621, -1.283), (0.2367, -0.8142, -1.343), (0.195, -0.8254, -1.283), (0.1367, -0.7141, -1.343), (0.09441, -0.7255, -1.283)], [], [(21, 31, 33, 19), (34, 32, 10, 11), (28, 26, 7, 8), (23, 29, 31, 21), (16, 14, 1, 2), (30, 28, 8, 9), (25, 27, 29, 23), (14, 13, 0, 1), (19, 33, 35, 17), (32, 30, 9, 10), (26, 24, 6, 7), (13, 34, 11, 0), (18, 16, 2, 3), (20, 18, 3, 4), (22, 20, 4, 5), (24, 22, 5, 6), (15, 12, 13, 14), (17, 15, 14, 16), (19, 17, 16, 18), (21, 19, 18, 20), (23, 21, 20, 22), (25, 23, 22, 24), (27, 25, 24, 26), (29, 27, 26, 28), (31, 29, 28, 30), (33, 31, 30, 32), (35, 33, 32, 34), (12, 35, 34, 13), (12, 15, 17, 35)])
me_circle_001.polygons.foreach_set('use_smooth', [True] * 29)
_uv = me_circle_001.uv_layers.new(name='UVMap')
_uv.uv.foreach_set('vector', [0.0, 0.0, 0.0, 0.0, 0.0, 0.0, 0.0, 0.0, 0.0, 0.0, 0.0, 0.0, 0.0, 0.0, 0.0, 0.0, 0.0, 0.0, 0.0, 0.0, 0.0, 0.0, 0.0, 0.0, 0.0, 0.0, 0.0, 0.0, 0.0, 0.0, 0.0, 0.0, 0.0, 0.0, 0.0, 0.0, 0.0, 0.0, 0.0, 0.0, 0.0, 0.0, 0.0, 0.0, 0.0, 0.0, 0.0, 0.0, 0.0, 0.0, 0.0, 0.0, 0.0, 0.0, 0.0, 0.0, 0.0, 0.0, 0.0, 0.0, 0.0, 0.0, 0.0, 0.0, 0.0, 0.0, 0.0, 0.0, 0.0, 0.0, 0.0, 0.0, 0.0, 0.0, 0.0, 0.0, 0.0, 0.0, 0.0, 0.0, 0.0, 0.0, 0.0, 0.0, 0.0, 0.0, 0.0, 0.0, 0.0, 0.0, 0.0, 0.0, 0.0, 0.0, 0.0, 0.0, 0.0, 0.0, 0.0, 0.0, 0.0, 0.0, 0.0, 0.0, 0.0, 0.0, 0.0, 0.0, 0.0, 0.0, 0.0, 0.0, 0.0, 0.0, 0.0, 0.0, 0.0, 0.0, 0.0, 0.0, 0.0, 0.0, 0.0, 0.0, 0.0, 0.0, 0.0, 0.0, 0.0, 0.0, 0.0, 0.0, 0.0, 0.0, 0.0, 0.0, 0.0, 0.0, 0.0, 0.0, 0.0, 0.0, 0.0, 0.0, 0.0, 0.0, 0.0, 0.0, 0.0, 0.0, 0.0, 0.0, 0.0, 0.0, 0.0, 0.0, 0.0, 0.0, 0.0, 0.0, 0.0, 0.0, 0.0, 0.0, 0.0, 0.0, 0.0, 0.0, 0.0, 0.0, 0.0, 0.0, 0.0, 0.0, 0.0, 0.0, 0.0, 0.0, 0.0, 0.0, 0.0, 0.0, 0.0, 0.0, 0.0, 0.0, 0.0, 0.0, 0.0, 0.0, 0.0, 0.0, 0.0, 0.0, 0.0, 0.0, 0.0, 0.0, 0.0, 0.0, 0.0, 0.0, 0.0, 0.0, 0.0, 0.0, 0.0, 0.0, 0.0, 0.0, 0.0, 0.0, 0.0, 0.0, 0.0, 0.0, 0.0, 0.0, 0.0, 0.0, 0.0, 0.0, 0.0, 0.0, 0.0, 0.0, 0.0, 0.0, 0.0, 0.0, 0.0, 0.0])
me_circle_001.use_remesh_fix_poles = True
me_circle_001.use_remesh_preserve_attributes = False
me_circle_001.use_mirror_vertex_groups = False
me_circle_001.update()
me_sphere_001 = bpy.data.meshes.new('Sphere.001')
me_sphere_001.from_pydata([(-6.206e-09, -0.2083, 1.038), (0.142, -0.4417, 0.7596), (0.2624, -0.2083, 0.9681), (0.3429, 0.1409, 1.107), (0.3712, 0.5528, 1.156), (-1.033e-07, -0.5236, 0.5136), (0.246, -0.4417, 0.6556), (0.4546, -0.2083, 0.776), (0.5939, 0.1409, 0.8565), (0.6429, 0.5528, 0.8847), (0.2841, -0.4417, 0.5136), (0.5249, -0.2083, 0.5136), (0.6858, 0.1409, 0.5136), (0.7423, 0.5528, 0.5136), (0.246, -0.4417, 0.3715), (0.4546, -0.2083, 0.2511), (0.5939, 0.1409, 0.1706), (0.6429, 0.5528, 0.1424), (0.142, -0.4417, 0.2675), (0.2624, -0.2083, 0.05898), (0.3429, 0.1409, -0.08038), (0.3712, 0.5528, -0.1293), (-6.943e-09, -0.4417, 0.2295), (-4.013e-08, -0.2083, -0.01134), (-4.013e-08, 0.1409, -0.1723), (-4.013e-08, 0.5528, -0.2288), (-0.142, -0.4417, 0.2675), (-0.2624, -0.2083, 0.05898), (-0.3429, 0.1409, -0.08038), (-0.3712, 0.5528, -0.1293), (-0.246, -0.4417, 0.3715), (-0.4546, -0.2083, 0.2511), (-0.5939, 0.1409, 0.1706), (-0.6429, 0.5528, 0.1424), (-0.2841, -0.4417, 0.5136), (-0.5249, -0.2083, 0.5136), (-0.6858, 0.1409, 0.5136), (-0.7423, 0.5528, 0.5136), (-0.246, -0.4417, 0.6556), (-0.4546, -0.2083, 0.776), (-0.5939, 0.1409, 0.8565), (-0.6429, 0.5528, 0.8847), (-0.142, -0.4417, 0.7596), (-0.2624, -0.2083, 0.9681), (-0.3429, 0.1409, 1.107), (-0.3712, 0.5528, 1.156), (4.118e-09, -0.4417, 0.7976), (2.624e-08, 0.1409, 1.199), (4.836e-08, 0.5528, 1.256), (-0.2986, 0.4078, 1.171), (0.2986, 0.4078, 1.171), (-0.3728, 0.4078, 1.768), (0.3393, 0.4078, 1.768), (-0.3909, 0.4078, 2.447), (0.5574, 0.4078, 2.104), (-0.1442, 0.4078, 3.12), (0.9516, 0.4078, 2.458), (0.1448, 0.4078, 3.367), (1.018, 0.4078, 2.738), (0.0, 0.4078, 1.171), (0.0, 0.4078, 1.768), (0.08324, 0.4078, 2.276), (0.3496, 0.4078, 2.825), (0.8074, 0.4078, 3.324), (-0.3162, 0.4078, 2.766), (0.7225, 0.4078, 2.283), (0.2164, 0.4078, 2.55), (0.1493, 0.4078, 1.171), (0.1697, 0.4078, 1.768), (0.3203, 0.4078, 2.19), (0.659, 0.4078, 2.624), (0.9777, 0.4078, 3.037), (0.4792, 0.4078, 2.407), (-0.1697, 0.4078, 1.768), (-0.1538, 0.4078, 2.362), (0.1027, 0.4078, 2.972), (0.5581, 0.4078, 3.387), (-0.1493, 0.4078, 1.171), (-0.04429, 0.4078, 2.657), (-0.4013, 0.4078, 2.096), (0.4037, 0.4078, 1.936), (0.04162, 0.4078, 2.022), (0.245, 0.4078, 1.979), (-0.1617, 0.4078, 2.065), (-0.3329, 0.4078, 1.469), (0.2632, 0.4078, 1.452), (0.0, 0.4078, 1.469), (0.1595, 0.4078, 1.469), (-0.1595, 0.4078, 1.469), (0.5793, 0.4078, 0.8073), (0.5793, 0.4078, 0.21), (1.177, 0.4078, 0.8814), (1.177, 0.4078, 0.1694), (1.856, 0.4078, 0.8996), (1.513, 0.4078, -0.04868), (2.528, 0.4078, 0.6529), (1.867, 0.4078, -0.4429), (2.776, 0.4078, 0.3639), (2.147, 0.4078, -0.5089), (0.5793, 0.4078, 0.5087), (1.177, 0.4078, 0.5087), (1.684, 0.4078, 0.4254), (2.234, 0.4078, 0.1591), (2.733, 0.4078, -0.2987), (2.174, 0.4078, 0.8249), (1.691, 0.4078, -0.2138), (1.959, 0.4078, 0.2923), (0.5793, 0.4078, 0.3594), (1.177, 0.4078, 0.339), (1.598, 0.4078, 0.1884), (2.032, 0.4078, -0.1503), (2.446, 0.4078, -0.469), (1.815, 0.4078, 0.02946), (1.177, 0.4078, 0.6783), (1.77, 0.4078, 0.6625), (2.381, 0.4078, 0.406), (2.796, 0.4078, -0.04945), (0.5793, 0.4078, 0.658), (2.065, 0.4078, 0.553), (1.505, 0.4078, 0.91), (1.345, 0.4078, 0.105), (1.43, 0.4078, 0.4671), (1.388, 0.4078, 0.2637), (1.473, 0.4078, 0.6704), (0.8779, 0.4078, 0.8416), (0.8612, 0.4078, 0.2455), (0.8779, 0.4078, 0.5087), (0.8779, 0.4078, 0.3492), (0.8779, 0.4078, 0.6682), (0.2965, 0.4078, -0.1414), (-0.3008, 0.4078, -0.1414), (0.3706, 0.4078, -0.7387), (-0.3414, 0.4078, -0.7387), (0.3888, 0.4078, -1.418), (-0.5595, 0.4078, -1.075), (0.1421, 0.4078, -2.09), (-0.9537, 0.4078, -1.429), (-0.1469, 0.4078, -2.338), (-1.02, 0.4078, -1.709), (-0.002115, 0.4078, -0.1414), (-0.002115, 0.4078, -0.7387), (-0.08536, 0.4078, -1.246), (-0.3517, 0.4078, -1.796), (-0.8096, 0.4078, -2.295), (0.3141, 0.4078, -1.736), (-0.7246, 0.4078, -1.253), (-0.2185, 0.4078, -1.521), (-0.1514, 0.4078, -0.1414), (-0.1718, 0.4078, -0.7387), (-0.3224, 0.4078, -1.161), (-0.6611, 0.4078, -1.594), (-0.9798, 0.4078, -2.008), (-0.4813, 0.4078, -1.377), (0.1675, 0.4078, -0.7387), (0.1517, 0.4078, -1.332), (-0.1048, 0.4078, -1.943), (-0.5603, 0.4078, -2.358), (0.1472, 0.4078, -0.1414), (0.04218, 0.4078, -1.627), (0.3992, 0.4078, -1.067), (-0.4058, 0.4078, -0.9067), (-0.04374, 0.4078, -0.9925), (-0.2471, 0.4078, -0.9496), (0.1596, 0.4078, -1.035), (0.3308, 0.4078, -0.44), (-0.2653, 0.4078, -0.4233), (-0.002115, 0.4078, -0.44), (-0.1616, 0.4078, -0.44), (0.1574, 0.4078, -0.44), (-0.5814, 0.4078, 0.2219), (-0.5814, 0.4078, 0.8192), (-1.179, 0.4078, 0.1478), (-1.179, 0.4078, 0.8598), (-1.858, 0.4078, 0.1296), (-1.515, 0.4078, 1.078), (-2.531, 0.4078, 0.3763), (-1.869, 0.4078, 1.472), (-2.778, 0.4078, 0.6653), (-2.149, 0.4078, 1.538), (-0.5814, 0.4078, 0.5205), (-1.179, 0.4078, 0.5205), (-1.686, 0.4078, 0.6038), (-2.236, 0.4078, 0.8701), (-2.735, 0.4078, 1.328), (-2.176, 0.4078, 0.2044), (-1.693, 0.4078, 1.243), (-1.961, 0.4078, 0.7369), (-0.5814, 0.4078, 0.6698), (-1.179, 0.4078, 0.6902), (-1.601, 0.4078, 0.8408), (-2.034, 0.4078, 1.179), (-2.448, 0.4078, 1.498), (-1.818, 0.4078, 0.9997), (-1.179, 0.4078, 0.3509), (-1.772, 0.4078, 0.3667), (-2.383, 0.4078, 0.6232), (-2.798, 0.4078, 1.079), (-0.5814, 0.4078, 0.3712), (-2.067, 0.4078, 0.4762), (-1.507, 0.4078, 0.1192), (-1.347, 0.4078, 0.9242), (-1.433, 0.4078, 0.5621), (-1.39, 0.4078, 0.7655), (-1.476, 0.4078, 0.3588), (-0.8801, 0.4078, 0.1876), (-0.8633, 0.4078, 0.7837), (-0.8801, 0.4078, 0.5205), (-0.8801, 0.4078, 0.68), (-0.8801, 0.4078, 0.361), (-0.2986, 0.5354, 1.171), (0.2986, 0.5354, 1.171), (-0.3728, 0.5354, 1.768), (0.3393, 0.5354, 1.768), (-0.3909, 0.5354, 2.447), (0.5574, 0.5354, 2.104), (-0.1442, 0.5354, 3.12), (0.9516, 0.5354, 2.458), (0.1448, 0.5354, 3.367), (1.018, 0.5354, 2.738), (2.322e-10, 0.5354, 1.171), (2.322e-10, 0.5354, 1.768), (0.08324, 0.5354, 2.276), (0.3496, 0.5354, 2.825), (0.8074, 0.5354, 3.324), (-0.3162, 0.5354, 2.766), (0.7225, 0.5354, 2.283), (0.2164, 0.5354, 2.55), (0.1493, 0.5354, 1.171), (0.1697, 0.5354, 1.768), (0.3203, 0.5354, 2.19), (0.659, 0.5354, 2.624), (0.9777, 0.5354, 3.037), (0.4792, 0.5354, 2.407), (-0.1697, 0.5354, 1.768), (-0.1538, 0.5354, 2.362), (0.1027, 0.5354, 2.972), (0.5581, 0.5354, 3.387), (-0.1493, 0.5354, 1.171), (-0.04429, 0.5354, 2.657), (-0.4013, 0.5354, 2.096), (0.4037, 0.5354, 1.936), (0.04162, 0.5354, 2.022), (0.245, 0.5354, 1.979), (-0.1617, 0.5354, 2.065), (-0.3329, 0.5354, 1.469), (0.2632, 0.5354, 1.452), (2.322e-10, 0.5354, 1.469), (0.1595, 0.5354, 1.469), (-0.1595, 0.5354, 1.469), (0.5793, 0.5354, 0.8073), (0.5793, 0.5354, 0.21), (1.177, 0.5354, 0.8814), (1.177, 0.5354, 0.1694), (1.856, 0.5354, 0.8996), (1.513, 0.5354, -0.04868), (2.528, 0.5354, 0.6529), (1.867, 0.5354, -0.4429), (2.776, 0.5354, 0.3639), (2.147, 0.5354, -0.5089), (0.5793, 0.5354, 0.5087), (1.177, 0.5354, 0.5087), (1.684, 0.5354, 0.4254), (2.234, 0.5354, 0.1591), (2.733, 0.5354, -0.2987), (2.174, 0.5354, 0.8249), (1.691, 0.5354, -0.2138), (1.959, 0.5354, 0.2923), (0.5793, 0.5354, 0.3594), (1.177, 0.5354, 0.339), (1.598, 0.5354, 0.1884), (2.032, 0.5354, -0.1503), (2.446, 0.5354, -0.469), (1.815, 0.5354, 0.02946), (1.177, 0.5354, 0.6783), (1.77, 0.5354, 0.6625), (2.381, 0.5354, 0.406), (2.796, 0.5354, -0.04945), (0.5793, 0.5354, 0.658), (2.065, 0.5354, 0.553), (1.505, 0.5354, 0.91), (1.345, 0.5354, 0.105), (1.43, 0.5354, 0.4671), (1.388, 0.5354, 0.2637), (1.473, 0.5354, 0.6704), (0.8779, 0.5354, 0.8416), (0.8612, 0.5354, 0.2455), (0.8779, 0.5354, 0.5087), (0.8779, 0.5354, 0.3492), (0.8779, 0.5354, 0.6682), (0.2965, 0.5354, -0.1414), (-0.3008, 0.5354, -0.1414), (0.3706, 0.5354, -0.7387), (-0.3414, 0.5354, -0.7387), (0.3888, 0.5354, -1.418), (-0.5595, 0.5354, -1.075), (0.1421, 0.5354, -2.09), (-0.9537, 0.5354, -1.429), (-0.1469, 0.5354, -2.338), (-1.02, 0.5354, -1.709), (-0.002115, 0.5354, -0.1414), (-0.002115, 0.5354, -0.7387), (-0.08536, 0.5354, -1.246), (-0.3517, 0.5354, -1.796), (-0.8096, 0.5354, -2.295), (0.3141, 0.5354, -1.736), (-0.7246, 0.5354, -1.253), (-0.2185, 0.5354, -1.521), (-0.1514, 0.5354, -0.1414), (-0.1718, 0.5354, -0.7387), (-0.3224, 0.5354, -1.161), (-0.6611, 0.5354, -1.594), (-0.9798, 0.5354, -2.008), (-0.4813, 0.5354, -1.377), (0.1675, 0.5354, -0.7387), (0.1517, 0.5354, -1.332), (-0.1048, 0.5354, -1.943), (-0.5603, 0.5354, -2.358), (0.1472, 0.5354, -0.1414), (0.04218, 0.5354, -1.627), (0.3992, 0.5354, -1.067), (-0.4058, 0.5354, -0.9067), (-0.04374, 0.5354, -0.9925), (-0.2471, 0.5354, -0.9496), (0.1596, 0.5354, -1.035), (0.3308, 0.5354, -0.44), (-0.2653, 0.5354, -0.4233), (-0.002115, 0.5354, -0.44), (-0.1616, 0.5354, -0.44), (0.1574, 0.5354, -0.44), (-0.5814, 0.5354, 0.2219), (-0.5814, 0.5354, 0.8192), (-1.179, 0.5354, 0.1478), (-1.179, 0.5354, 0.8598), (-1.858, 0.5354, 0.1296), (-1.515, 0.5354, 1.078), (-2.531, 0.5354, 0.3763), (-1.869, 0.5354, 1.472), (-2.778, 0.5354, 0.6653), (-2.149, 0.5354, 1.538), (-0.5814, 0.5354, 0.5205), (-1.179, 0.5354, 0.5205), (-1.686, 0.5354, 0.6038), (-2.236, 0.5354, 0.8701), (-2.735, 0.5354, 1.328), (-2.176, 0.5354, 0.2044), (-1.693, 0.5354, 1.243), (-1.961, 0.5354, 0.7369), (-0.5814, 0.5354, 0.6698), (-1.179, 0.5354, 0.6902), (-1.601, 0.5354, 0.8408), (-2.034, 0.5354, 1.179), (-2.448, 0.5354, 1.498), (-1.818, 0.5354, 0.9997), (-1.179, 0.5354, 0.3509), (-1.772, 0.5354, 0.3667), (-2.383, 0.5354, 0.6232), (-2.798, 0.5354, 1.079), (-0.5814, 0.5354, 0.3712), (-2.067, 0.5354, 0.4762), (-1.507, 0.5354, 0.1192), (-1.347, 0.5354, 0.9242), (-1.433, 0.5354, 0.5621), (-1.39, 0.5354, 0.7655), (-1.476, 0.5354, 0.3588), (-0.8801, 0.5354, 0.1876), (-0.8633, 0.5354, 0.7837), (-0.8801, 0.5354, 0.5205), (-0.8801, 0.5354, 0.68), (-0.8801, 0.5354, 0.361)], [], [(47, 0, 2, 3), (46, 5, 1), (48, 47, 3, 4), (0, 46, 1, 2), (4, 3, 8, 9), (2, 1, 6, 7), (3, 2, 7, 8), (1, 5, 6), (9, 8, 12, 13), (7, 6, 10, 11), (8, 7, 11, 12), (6, 5, 10), (12, 11, 15, 16), (10, 5, 14), (13, 12, 16, 17), (11, 10, 14, 15), (16, 15, 19, 20), (14, 5, 18), (17, 16, 20, 21), (15, 14, 18, 19), (21, 20, 24, 25), (19, 18, 22, 23), (20, 19, 23, 24), (18, 5, 22), (23, 22, 26, 27), (24, 23, 27, 28), (22, 5, 26), (25, 24, 28, 29), (28, 27, 31, 32), (26, 5, 30), (29, 28, 32, 33), (27, 26, 30, 31), (30, 5, 34), (33, 32, 36, 37), (31, 30, 34, 35), (32, 31, 35, 36), (37, 36, 40, 41), (35, 34, 38, 39), (36, 35, 39, 40), (34, 5, 38), (40, 39, 43, 44), (38, 5, 42), (41, 40, 44, 45), (39, 38, 42, 43), (44, 43, 0, 47), (42, 5, 46), (45, 44, 47, 48), (43, 42, 46, 0), (21, 25, 48, 4), (25, 29, 45, 48), (29, 33, 41, 45), (37, 41, 33), (9, 17, 21, 4), (9, 13, 17), (87, 85, 52, 68), (82, 80, 54, 69), (72, 65, 56, 70), (70, 56, 58, 71), (75, 62, 63, 76), (78, 66, 62, 75), (83, 81, 61, 74), (88, 86, 60, 73), (74, 61, 66, 78), (69, 54, 65, 72), (61, 69, 72, 66), (62, 70, 71, 63), (66, 72, 70, 62), (81, 82, 69, 61), (86, 87, 68, 60), (53, 74, 78, 64), (84, 88, 73, 51), (79, 83, 74, 53), (64, 78, 75, 55), (55, 75, 76, 57), (51, 73, 83, 79), (60, 68, 82, 81), (73, 60, 81, 83), (68, 52, 80, 82), (49, 77, 88, 84), (59, 67, 87, 86), (77, 59, 86, 88), (67, 50, 85, 87), (127, 125, 92, 108), (122, 120, 94, 109), (112, 105, 96, 110), (110, 96, 98, 111), (115, 102, 103, 116), (118, 106, 102, 115), (123, 121, 101, 114), (128, 126, 100, 113), (114, 101, 106, 118), (109, 94, 105, 112), (101, 109, 112, 106), (102, 110, 111, 103), (106, 112, 110, 102), (121, 122, 109, 101), (126, 127, 108, 100), (93, 114, 118, 104), (124, 128, 113, 91), (119, 123, 114, 93), (104, 118, 115, 95), (95, 115, 116, 97), (91, 113, 123, 119), (100, 108, 122, 121), (113, 100, 121, 123), (108, 92, 120, 122), (89, 117, 128, 124), (99, 107, 127, 126), (117, 99, 126, 128), (107, 90, 125, 127), (167, 165, 132, 148), (162, 160, 134, 149), (152, 145, 136, 150), (150, 136, 138, 151), (155, 142, 143, 156), (158, 146, 142, 155), (163, 161, 141, 154), (168, 166, 140, 153), (154, 141, 146, 158), (149, 134, 145, 152), (141, 149, 152, 146), (142, 150, 151, 143), (146, 152, 150, 142), (161, 162, 149, 141), (166, 167, 148, 140), (133, 154, 158, 144), (164, 168, 153, 131), (159, 163, 154, 133), (144, 158, 155, 135), (135, 155, 156, 137), (131, 153, 163, 159), (140, 148, 162, 161), (153, 140, 161, 163), (148, 132, 160, 162), (129, 157, 168, 164), (139, 147, 167, 166), (157, 139, 166, 168), (147, 130, 165, 167), (207, 205, 172, 188), (202, 200, 174, 189), (192, 185, 176, 190), (190, 176, 178, 191), (195, 182, 183, 196), (198, 186, 182, 195), (203, 201, 181, 194), (208, 206, 180, 193), (194, 181, 186, 198), (189, 174, 185, 192), (181, 189, 192, 186), (182, 190, 191, 183), (186, 192, 190, 182), (201, 202, 189, 181), (206, 207, 188, 180), (173, 194, 198, 184), (204, 208, 193, 171), (199, 203, 194, 173), (184, 198, 195, 175), (175, 195, 196, 177), (171, 193, 203, 199), (180, 188, 202, 201), (193, 180, 201, 203), (188, 172, 200, 202), (169, 197, 208, 204), (179, 187, 207, 206), (197, 179, 206, 208), (187, 170, 205, 207), (247, 228, 212, 245), (242, 229, 214, 240), (232, 230, 216, 225), (230, 231, 218, 216), (235, 236, 223, 222), (238, 235, 222, 226), (243, 234, 221, 241), (248, 233, 220, 246), (234, 238, 226, 221), (229, 232, 225, 214), (221, 226, 232, 229), (222, 223, 231, 230), (226, 222, 230, 232), (241, 221, 229, 242), (246, 220, 228, 247), (213, 224, 238, 234), (244, 211, 233, 248), (239, 213, 234, 243), (224, 215, 235, 238), (215, 217, 236, 235), (211, 239, 243, 233), (220, 241, 242, 228), (233, 243, 241, 220), (228, 242, 240, 212), (209, 244, 248, 237), (219, 246, 247, 227), (237, 248, 246, 219), (227, 247, 245, 210), (287, 268, 252, 285), (282, 269, 254, 280), (272, 270, 256, 265), (270, 271, 258, 256), (275, 276, 263, 262), (278, 275, 262, 266), (283, 274, 261, 281), (288, 273, 260, 286), (274, 278, 266, 261), (269, 272, 265, 254), (261, 266, 272, 269), (262, 263, 271, 270), (266, 262, 270, 272), (281, 261, 269, 282), (286, 260, 268, 287), (253, 264, 278, 274), (284, 251, 273, 288), (279, 253, 274, 283), (264, 255, 275, 278), (255, 257, 276, 275), (251, 279, 283, 273), (260, 281, 282, 268), (273, 283, 281, 260), (268, 282, 280, 252), (249, 284, 288, 277), (259, 286, 287, 267), (277, 288, 286, 259), (267, 287, 285, 250), (327, 308, 292, 325), (322, 309, 294, 320), (312, 310, 296, 305), (310, 311, 298, 296), (315, 316, 303, 302), (318, 315, 302, 306), (323, 314, 301, 321), (328, 313, 300, 326), (314, 318, 306, 301), (309, 312, 305, 294), (301, 306, 312, 309), (302, 303, 311, 310), (306, 302, 310, 312), (321, 301, 309, 322), (326, 300, 308, 327), (293, 304, 318, 314), (324, 291, 313, 328), (319, 293, 314, 323), (304, 295, 315, 318), (295, 297, 316, 315), (291, 319, 323, 313), (300, 321, 322, 308), (313, 323, 321, 300), (308, 322, 320, 292), (289, 324, 328, 317), (299, 326, 327, 307), (317, 328, 326, 299), (307, 327, 325, 290), (367, 348, 332, 365), (362, 349, 334, 360), (352, 350, 336, 345), (350, 351, 338, 336), (355, 356, 343, 342), (358, 355, 342, 346), (363, 354, 341, 361), (368, 353, 340, 366), (354, 358, 346, 341), (349, 352, 345, 334), (341, 346, 352, 349), (342, 343, 351, 350), (346, 342, 350, 352), (361, 341, 349, 362), (366, 340, 348, 367), (333, 344, 358, 354), (364, 331, 353, 368), (359, 333, 354, 363), (344, 335, 355, 358), (335, 337, 356, 355), (331, 359, 363, 353), (340, 361, 362, 348), (353, 363, 361, 340), (348, 362, 360, 332), (329, 364, 368, 357), (339, 366, 367, 347), (357, 368, 366, 339), (347, 367, 365, 330), (80, 240, 214, 54), (183, 343, 356, 196), (50, 210, 245, 85), (169, 329, 357, 197), (138, 298, 311, 151), (64, 224, 213, 53), (159, 319, 291, 131), (191, 351, 343, 183), (131, 291, 324, 164), (65, 225, 216, 56), (160, 320, 294, 134), (130, 290, 325, 165), (76, 236, 217, 57), (95, 255, 264, 104), (57, 217, 215, 55), (144, 304, 293, 133), (93, 253, 279, 119), (94, 254, 265, 105), (56, 216, 218, 58), (145, 305, 296, 136), (92, 252, 280, 120), (156, 316, 297, 137), (77, 237, 219, 59), (175, 335, 344, 184), (137, 297, 295, 135), (173, 333, 359, 199), (174, 334, 345, 185), (124, 284, 249, 89), (63, 223, 236, 76), (136, 296, 298, 138), (172, 332, 360, 200), (99, 259, 267, 107), (107, 267, 250, 90), (49, 209, 237, 77), (157, 317, 299, 139), (125, 285, 252, 92), (71, 231, 223, 63), (204, 364, 329, 169), (143, 303, 316, 156), (179, 339, 347, 187), (187, 347, 330, 170), (129, 289, 317, 157), (98, 258, 271, 111), (205, 365, 332, 172), (119, 279, 251, 91), (151, 311, 303, 143), (91, 251, 284, 124), (120, 280, 254, 94), (90, 250, 285, 125), (55, 215, 224, 64), (178, 338, 351, 191), (199, 359, 331, 171), (104, 264, 253, 93), (53, 213, 239, 79), (54, 214, 225, 65), (171, 331, 364, 204), (200, 360, 334, 174), (105, 265, 256, 96), (52, 212, 240, 80), (170, 330, 365, 205), (116, 276, 257, 97), (135, 295, 304, 144), (184, 344, 333, 173), (97, 257, 255, 95), (133, 293, 319, 159), (134, 294, 305, 145), (84, 244, 209, 49), (185, 345, 336, 176), (96, 256, 258, 98), (132, 292, 320, 160), (59, 219, 227, 67), (67, 227, 210, 50), (196, 356, 337, 177), (117, 277, 259, 99), (85, 245, 212, 52), (177, 337, 335, 175), (164, 324, 289, 129), (103, 263, 276, 116), (176, 336, 338, 178), (139, 299, 307, 147), (147, 307, 290, 130), (89, 249, 277, 117), (197, 357, 339, 179), (58, 218, 231, 71), (79, 239, 211, 51), (165, 325, 292, 132), (111, 271, 263, 103), (51, 211, 244, 84)])
me_sphere_001.polygons.foreach_set('use_smooth', [True] * 366)
_uv = me_sphere_001.uv_layers.new(name='UVMap')
_uv.uv.foreach_set('vector', [0.75, 0.625, 0.75, 0.75, 0.6667, 0.75, 0.6667, 0.625, 0.75, 0.875, 0.7083, 1.0, 0.6667, 0.875, 0.75, 0.5, 0.75, 0.625, 0.6667, 0.625, 0.6667, 0.5, 0.75, 0.75, 0.75, 0.875, 0.6667, 0.875, 0.6667, 0.75, 0.6667, 0.5, 0.6667, 0.625, 0.5833, 0.625, 0.5833, 0.5, 0.6667, 0.75, 0.6667, 0.875, 0.5833, 0.875, 0.5833, 0.75, 0.6667, 0.625, 0.6667, 0.75, 0.5833, 0.75, 0.5833, 0.625, 0.6667, 0.875, 0.625, 1.0, 0.5833, 0.875, 0.5833, 0.5, 0.5833, 0.625, 0.5, 0.625, 0.5, 0.5, 0.5833, 0.75, 0.5833, 0.875, 0.5, 0.875, 0.5, 0.75, 0.5833, 0.625, 0.5833, 0.75, 0.5, 0.75, 0.5, 0.625, 0.5833, 0.875, 0.5417, 1.0, 0.5, 0.875, 0.5, 0.625, 0.5, 0.75, 0.4167, 0.75, 0.4167, 0.625, 0.5, 0.875, 0.4583, 1.0, 0.4167, 0.875, 0.5, 0.5, 0.5, 0.625, 0.4167, 0.625, 0.4167, 0.5, 0.5, 0.75, 0.5, 0.875, 0.4167, 0.875, 0.4167, 0.75, 0.4167, 0.625, 0.4167, 0.75, 0.3333, 0.75, 0.3333, 0.625, 0.4167, 0.875, 0.375, 1.0, 0.3333, 0.875, 0.4167, 0.5, 0.4167, 0.625, 0.3333, 0.625, 0.3333, 0.5, 0.4167, 0.75, 0.4167, 0.875, 0.3333, 0.875, 0.3333, 0.75, 0.3333, 0.5, 0.3333, 0.625, 0.25, 0.625, 0.25, 0.5, 0.3333, 0.75, 0.3333, 0.875, 0.25, 0.875, 0.25, 0.75, 0.3333, 0.625, 0.3333, 0.75, 0.25, 0.75, 0.25, 0.625, 0.3333, 0.875, 0.2917, 1.0, 0.25, 0.875, 0.25, 0.75, 0.25, 0.875, 0.1667, 0.875, 0.1667, 0.75, 0.25, 0.625, 0.25, 0.75, 0.1667, 0.75, 0.1667, 0.625, 0.25, 0.875, 0.2083, 1.0, 0.1667, 0.875, 0.25, 0.5, 0.25, 0.625, 0.1667, 0.625, 0.1667, 0.5, 0.1667, 0.625, 0.1667, 0.75, 0.08333, 0.75, 0.08333, 0.625, 0.1667, 0.875, 0.125, 1.0, 0.08333, 0.875, 0.1667, 0.5, 0.1667, 0.625, 0.08333, 0.625, 0.08333, 0.5, 0.1667, 0.75, 0.1667, 0.875, 0.08333, 0.875, 0.08333, 0.75, 0.08333, 0.875, 0.04167, 1.0, 0.0, 0.875, 0.08333, 0.5, 0.08333, 0.625, 0.0, 0.625, 0.0, 0.5, 0.08333, 0.75, 0.08333, 0.875, 0.0, 0.875, 0.0, 0.75, 0.08333, 0.625, 0.08333, 0.75, 0.0, 0.75, 0.0, 0.625, 1.0, 0.5, 1.0, 0.625, 0.9167, 0.625, 0.9167, 0.5, 1.0, 0.75, 1.0, 0.875, 0.9167, 0.875, 0.9167, 0.75, 1.0, 0.625, 1.0, 0.75, 0.9167, 0.75, 0.9167, 0.625, 1.0, 0.875, 0.9583, 1.0, 0.9167, 0.875, 0.9167, 0.625, 0.9167, 0.75, 0.8333, 0.75, 0.8333, 0.625, 0.9167, 0.875, 0.875, 1.0, 0.8333, 0.875, 0.9167, 0.5, 0.9167, 0.625, 0.8333, 0.625, 0.8333, 0.5, 0.9167, 0.75, 0.9167, 0.875, 0.8333, 0.875, 0.8333, 0.75, 0.8333, 0.625, 0.8333, 0.75, 0.75, 0.75, 0.75, 0.625, 0.8333, 0.875, 0.7917, 1.0, 0.75, 0.875, 0.8333, 0.5, 0.8333, 0.625, 0.75, 0.625, 0.75, 0.5, 0.8333, 0.75, 0.8333, 0.875, 0.75, 0.875, 0.75, 0.75, 0.3333, 0.5, 0.25, 0.5, 0.75, 0.5, 0.6667, 0.5, 0.25, 0.5, 0.1667, 0.5, 0.8333, 0.5, 0.75, 0.5, 0.1667, 0.5, 0.08333, 0.5, 0.9167, 0.5, 0.8333, 0.5, 1.0, 0.5, 0.9167, 0.5, 0.08333, 0.5, 0.5833, 0.5, 0.4167, 0.5, 0.3333, 0.5, 0.6667, 0.5, 0.5833, 0.5, 0.5, 0.5, 0.4167, 0.5, 0.75, 0.5, 1.0, 0.5, 1.0, 1.0, 0.75, 1.0, 0.75, 1.0, 1.0, 1.0, 1.0, 1.0, 0.75, 1.0, 0.75, 1.0, 1.0, 1.0, 1.0, 1.0, 0.75, 1.0, 0.75, 1.0, 1.0, 1.0, 1.0, 1.0, 0.75, 1.0, 0.25, 1.0, 0.5, 1.0, 0.5, 1.0, 0.25, 1.0, 0.25, 1.0, 0.5, 1.0, 0.5, 1.0, 0.25, 1.0, 0.25, 1.0, 0.5, 1.0, 0.5, 1.0, 0.25, 1.0, 0.25, 0.5, 0.5, 0.5, 0.5, 1.0, 0.25, 1.0, 0.25, 1.0, 0.5, 1.0, 0.5, 1.0, 0.25, 1.0, 0.75, 1.0, 1.0, 1.0, 1.0, 1.0, 0.75, 1.0, 0.5, 1.0, 0.75, 1.0, 0.75, 1.0, 0.5, 1.0, 0.5, 1.0, 0.75, 1.0, 0.75, 1.0, 0.5, 1.0, 0.5, 1.0, 0.75, 1.0, 0.75, 1.0, 0.5, 1.0, 0.5, 1.0, 0.75, 1.0, 0.75, 1.0, 0.5, 1.0, 0.5, 0.5, 0.75, 0.5, 0.75, 1.0, 0.5, 1.0, 0.0, 1.0, 0.25, 1.0, 0.25, 1.0, 0.0, 1.0, 0.0, 0.5, 0.25, 0.5, 0.25, 1.0, 0.0, 1.0, 0.0, 1.0, 0.25, 1.0, 0.25, 1.0, 0.0, 1.0, 0.0, 1.0, 0.25, 1.0, 0.25, 1.0, 0.0, 1.0, 0.0, 1.0, 0.25, 1.0, 0.25, 1.0, 0.0, 1.0, 0.0, 1.0, 0.25, 1.0, 0.25, 1.0, 0.0, 1.0, 0.5, 1.0, 0.75, 1.0, 0.75, 1.0, 0.5, 1.0, 0.25, 1.0, 0.5, 1.0, 0.5, 1.0, 0.25, 1.0, 0.75, 1.0, 1.0, 1.0, 1.0, 1.0, 0.75, 1.0, 0.0, 0.0, 0.25, 0.0, 0.25, 0.5, 0.0, 0.5, 0.5, 0.0, 0.75, 0.0, 0.75, 0.5, 0.5, 0.5, 0.25, 0.0, 0.5, 0.0, 0.5, 0.5, 0.25, 0.5, 0.75, 0.0, 1.0, 0.0, 1.0, 0.5, 0.75, 0.5, 0.75, 0.5, 1.0, 0.5, 1.0, 1.0, 0.75, 1.0, 0.75, 1.0, 1.0, 1.0, 1.0, 1.0, 0.75, 1.0, 0.75, 1.0, 1.0, 1.0, 1.0, 1.0, 0.75, 1.0, 0.75, 1.0, 1.0, 1.0, 1.0, 1.0, 0.75, 1.0, 0.25, 1.0, 0.5, 1.0, 0.5, 1.0, 0.25, 1.0, 0.25, 1.0, 0.5, 1.0, 0.5, 1.0, 0.25, 1.0, 0.25, 1.0, 0.5, 1.0, 0.5, 1.0, 0.25, 1.0, 0.25, 0.5, 0.5, 0.5, 0.5, 1.0, 0.25, 1.0, 0.25, 1.0, 0.5, 1.0, 0.5, 1.0, 0.25, 1.0, 0.75, 1.0, 1.0, 1.0, 1.0, 1.0, 0.75, 1.0, 0.5, 1.0, 0.75, 1.0, 0.75, 1.0, 0.5, 1.0, 0.5, 1.0, 0.75, 1.0, 0.75, 1.0, 0.5, 1.0, 0.5, 1.0, 0.75, 1.0, 0.75, 1.0, 0.5, 1.0, 0.5, 1.0, 0.75, 1.0, 0.75, 1.0, 0.5, 1.0, 0.5, 0.5, 0.75, 0.5, 0.75, 1.0, 0.5, 1.0, 0.0, 1.0, 0.25, 1.0, 0.25, 1.0, 0.0, 1.0, 0.0, 0.5, 0.25, 0.5, 0.25, 1.0, 0.0, 1.0, 0.0, 1.0, 0.25, 1.0, 0.25, 1.0, 0.0, 1.0, 0.0, 1.0, 0.25, 1.0, 0.25, 1.0, 0.0, 1.0, 0.0, 1.0, 0.25, 1.0, 0.25, 1.0, 0.0, 1.0, 0.0, 1.0, 0.25, 1.0, 0.25, 1.0, 0.0, 1.0, 0.5, 1.0, 0.75, 1.0, 0.75, 1.0, 0.5, 1.0, 0.25, 1.0, 0.5, 1.0, 0.5, 1.0, 0.25, 1.0, 0.75, 1.0, 1.0, 1.0, 1.0, 1.0, 0.75, 1.0, 0.0, 0.0, 0.25, 0.0, 0.25, 0.5, 0.0, 0.5, 0.5, 0.0, 0.75, 0.0, 0.75, 0.5, 0.5, 0.5, 0.25, 0.0, 0.5, 0.0, 0.5, 0.5, 0.25, 0.5, 0.75, 0.0, 1.0, 0.0, 1.0, 0.5, 0.75, 0.5, 0.75, 0.5, 1.0, 0.5, 1.0, 1.0, 0.75, 1.0, 0.75, 1.0, 1.0, 1.0, 1.0, 1.0, 0.75, 1.0, 0.75, 1.0, 1.0, 1.0, 1.0, 1.0, 0.75, 1.0, 0.75, 1.0, 1.0, 1.0, 1.0, 1.0, 0.75, 1.0, 0.25, 1.0, 0.5, 1.0, 0.5, 1.0, 0.25, 1.0, 0.25, 1.0, 0.5, 1.0, 0.5, 1.0, 0.25, 1.0, 0.25, 1.0, 0.5, 1.0, 0.5, 1.0, 0.25, 1.0, 0.25, 0.5, 0.5, 0.5, 0.5, 1.0, 0.25, 1.0, 0.25, 1.0, 0.5, 1.0, 0.5, 1.0, 0.25, 1.0, 0.75, 1.0, 1.0, 1.0, 1.0, 1.0, 0.75, 1.0, 0.5, 1.0, 0.75, 1.0, 0.75, 1.0, 0.5, 1.0, 0.5, 1.0, 0.75, 1.0, 0.75, 1.0, 0.5, 1.0, 0.5, 1.0, 0.75, 1.0, 0.75, 1.0, 0.5, 1.0, 0.5, 1.0, 0.75, 1.0, 0.75, 1.0, 0.5, 1.0, 0.5, 0.5, 0.75, 0.5, 0.75, 1.0, 0.5, 1.0, 0.0, 1.0, 0.25, 1.0, 0.25, 1.0, 0.0, 1.0, 0.0, 0.5, 0.25, 0.5, 0.25, 1.0, 0.0, 1.0, 0.0, 1.0, 0.25, 1.0, 0.25, 1.0, 0.0, 1.0, 0.0, 1.0, 0.25, 1.0, 0.25, 1.0, 0.0, 1.0, 0.0, 1.0, 0.25, 1.0, 0.25, 1.0, 0.0, 1.0, 0.0, 1.0, 0.25, 1.0, 0.25, 1.0, 0.0, 1.0, 0.5, 1.0, 0.75, 1.0, 0.75, 1.0, 0.5, 1.0, 0.25, 1.0, 0.5, 1.0, 0.5, 1.0, 0.25, 1.0, 0.75, 1.0, 1.0, 1.0, 1.0, 1.0, 0.75, 1.0, 0.0, 0.0, 0.25, 0.0, 0.25, 0.5, 0.0, 0.5, 0.5, 0.0, 0.75, 0.0, 0.75, 0.5, 0.5, 0.5, 0.25, 0.0, 0.5, 0.0, 0.5, 0.5, 0.25, 0.5, 0.75, 0.0, 1.0, 0.0, 1.0, 0.5, 0.75, 0.5, 0.75, 0.5, 1.0, 0.5, 1.0, 1.0, 0.75, 1.0, 0.75, 1.0, 1.0, 1.0, 1.0, 1.0, 0.75, 1.0, 0.75, 1.0, 1.0, 1.0, 1.0, 1.0, 0.75, 1.0, 0.75, 1.0, 1.0, 1.0, 1.0, 1.0, 0.75, 1.0, 0.25, 1.0, 0.5, 1.0, 0.5, 1.0, 0.25, 1.0, 0.25, 1.0, 0.5, 1.0, 0.5, 1.0, 0.25, 1.0, 0.25, 1.0, 0.5, 1.0, 0.5, 1.0, 0.25, 1.0, 0.25, 0.5, 0.5, 0.5, 0.5, 1.0, 0.25, 1.0, 0.25, 1.0, 0.5, 1.0, 0.5, 1.0, 0.25, 1.0, 0.75, 1.0, 1.0, 1.0, 1.0, 1.0, 0.75, 1.0, 0.5, 1.0, 0.75, 1.0, 0.75, 1.0, 0.5, 1.0, 0.5, 1.0, 0.75, 1.0, 0.75, 1.0, 0.5, 1.0, 0.5, 1.0, 0.75, 1.0, 0.75, 1.0, 0.5, 1.0, 0.5, 1.0, 0.75, 1.0, 0.75, 1.0, 0.5, 1.0, 0.5, 0.5, 0.75, 0.5, 0.75, 1.0, 0.5, 1.0, 0.0, 1.0, 0.25, 1.0, 0.25, 1.0, 0.0, 1.0, 0.0, 0.5, 0.25, 0.5, 0.25, 1.0, 0.0, 1.0, 0.0, 1.0, 0.25, 1.0, 0.25, 1.0, 0.0, 1.0, 0.0, 1.0, 0.25, 1.0, 0.25, 1.0, 0.0, 1.0, 0.0, 1.0, 0.25, 1.0, 0.25, 1.0, 0.0, 1.0, 0.0, 1.0, 0.25, 1.0, 0.25, 1.0, 0.0, 1.0, 0.5, 1.0, 0.75, 1.0, 0.75, 1.0, 0.5, 1.0, 0.25, 1.0, 0.5, 1.0, 0.5, 1.0, 0.25, 1.0, 0.75, 1.0, 1.0, 1.0, 1.0, 1.0, 0.75, 1.0, 0.0, 0.0, 0.25, 0.0, 0.25, 0.5, 0.0, 0.5, 0.5, 0.0, 0.75, 0.0, 0.75, 0.5, 0.5, 0.5, 0.25, 0.0, 0.5, 0.0, 0.5, 0.5, 0.25, 0.5, 0.75, 0.0, 1.0, 0.0, 1.0, 0.5, 0.75, 0.5, 0.75, 0.5, 0.75, 1.0, 1.0, 1.0, 1.0, 0.5, 0.75, 1.0, 0.75, 1.0, 1.0, 1.0, 1.0, 1.0, 0.75, 1.0, 0.75, 1.0, 1.0, 1.0, 1.0, 1.0, 0.75, 1.0, 0.75, 1.0, 1.0, 1.0, 1.0, 1.0, 0.25, 1.0, 0.25, 1.0, 0.5, 1.0, 0.5, 1.0, 0.25, 1.0, 0.25, 1.0, 0.5, 1.0, 0.5, 1.0, 0.25, 1.0, 0.25, 1.0, 0.5, 1.0, 0.5, 1.0, 0.25, 0.5, 0.25, 1.0, 0.5, 1.0, 0.5, 0.5, 0.25, 1.0, 0.25, 1.0, 0.5, 1.0, 0.5, 1.0, 0.75, 1.0, 0.75, 1.0, 1.0, 1.0, 1.0, 1.0, 0.5, 1.0, 0.5, 1.0, 0.75, 1.0, 0.75, 1.0, 0.5, 1.0, 0.5, 1.0, 0.75, 1.0, 0.75, 1.0, 0.5, 1.0, 0.5, 1.0, 0.75, 1.0, 0.75, 1.0, 0.5, 1.0, 0.5, 1.0, 0.75, 1.0, 0.75, 1.0, 0.5, 0.5, 0.5, 1.0, 0.75, 1.0, 0.75, 0.5, 0.0, 1.0, 0.0, 1.0, 0.25, 1.0, 0.25, 1.0, 0.0, 0.5, 0.0, 1.0, 0.25, 1.0, 0.25, 0.5, 0.0, 1.0, 0.0, 1.0, 0.25, 1.0, 0.25, 1.0, 0.0, 1.0, 0.0, 1.0, 0.25, 1.0, 0.25, 1.0, 0.0, 1.0, 0.0, 1.0, 0.25, 1.0, 0.25, 1.0, 0.0, 1.0, 0.0, 1.0, 0.25, 1.0, 0.25, 1.0, 0.5, 1.0, 0.5, 1.0, 0.75, 1.0, 0.75, 1.0, 0.25, 1.0, 0.25, 1.0, 0.5, 1.0, 0.5, 1.0, 0.75, 1.0, 0.75, 1.0, 1.0, 1.0, 1.0, 1.0, 0.0, 0.0, 0.0, 0.5, 0.25, 0.5, 0.25, 0.0, 0.5, 0.0, 0.5, 0.5, 0.75, 0.5, 0.75, 0.0, 0.25, 0.0, 0.25, 0.5, 0.5, 0.5, 0.5, 0.0, 0.75, 0.0, 0.75, 0.5, 1.0, 0.5, 1.0, 0.0, 0.75, 0.5, 0.75, 1.0, 1.0, 1.0, 1.0, 0.5, 0.75, 1.0, 0.75, 1.0, 1.0, 1.0, 1.0, 1.0, 0.75, 1.0, 0.75, 1.0, 1.0, 1.0, 1.0, 1.0, 0.75, 1.0, 0.75, 1.0, 1.0, 1.0, 1.0, 1.0, 0.25, 1.0, 0.25, 1.0, 0.5, 1.0, 0.5, 1.0, 0.25, 1.0, 0.25, 1.0, 0.5, 1.0, 0.5, 1.0, 0.25, 1.0, 0.25, 1.0, 0.5, 1.0, 0.5, 1.0, 0.25, 0.5, 0.25, 1.0, 0.5, 1.0, 0.5, 0.5, 0.25, 1.0, 0.25, 1.0, 0.5, 1.0, 0.5, 1.0, 0.75, 1.0, 0.75, 1.0, 1.0, 1.0, 1.0, 1.0, 0.5, 1.0, 0.5, 1.0, 0.75, 1.0, 0.75, 1.0, 0.5, 1.0, 0.5, 1.0, 0.75, 1.0, 0.75, 1.0, 0.5, 1.0, 0.5, 1.0, 0.75, 1.0, 0.75, 1.0, 0.5, 1.0, 0.5, 1.0, 0.75, 1.0, 0.75, 1.0, 0.5, 0.5, 0.5, 1.0, 0.75, 1.0, 0.75, 0.5, 0.0, 1.0, 0.0, 1.0, 0.25, 1.0, 0.25, 1.0, 0.0, 0.5, 0.0, 1.0, 0.25, 1.0, 0.25, 0.5, 0.0, 1.0, 0.0, 1.0, 0.25, 1.0, 0.25, 1.0, 0.0, 1.0, 0.0, 1.0, 0.25, 1.0, 0.25, 1.0, 0.0, 1.0, 0.0, 1.0, 0.25, 1.0, 0.25, 1.0, 0.0, 1.0, 0.0, 1.0, 0.25, 1.0, 0.25, 1.0, 0.5, 1.0, 0.5, 1.0, 0.75, 1.0, 0.75, 1.0, 0.25, 1.0, 0.25, 1.0, 0.5, 1.0, 0.5, 1.0, 0.75, 1.0, 0.75, 1.0, 1.0, 1.0, 1.0, 1.0, 0.0, 0.0, 0.0, 0.5, 0.25, 0.5, 0.25, 0.0, 0.5, 0.0, 0.5, 0.5, 0.75, 0.5, 0.75, 0.0, 0.25, 0.0, 0.25, 0.5, 0.5, 0.5, 0.5, 0.0, 0.75, 0.0, 0.75, 0.5, 1.0, 0.5, 1.0, 0.0, 0.75, 0.5, 0.75, 1.0, 1.0, 1.0, 1.0, 0.5, 0.75, 1.0, 0.75, 1.0, 1.0, 1.0, 1.0, 1.0, 0.75, 1.0, 0.75, 1.0, 1.0, 1.0, 1.0, 1.0, 0.75, 1.0, 0.75, 1.0, 1.0, 1.0, 1.0, 1.0, 0.25, 1.0, 0.25, 1.0, 0.5, 1.0, 0.5, 1.0, 0.25, 1.0, 0.25, 1.0, 0.5, 1.0, 0.5, 1.0, 0.25, 1.0, 0.25, 1.0, 0.5, 1.0, 0.5, 1.0, 0.25, 0.5, 0.25, 1.0, 0.5, 1.0, 0.5, 0.5, 0.25, 1.0, 0.25, 1.0, 0.5, 1.0, 0.5, 1.0, 0.75, 1.0, 0.75, 1.0, 1.0, 1.0, 1.0, 1.0, 0.5, 1.0, 0.5, 1.0, 0.75, 1.0, 0.75, 1.0, 0.5, 1.0, 0.5, 1.0, 0.75, 1.0, 0.75, 1.0, 0.5, 1.0, 0.5, 1.0, 0.75, 1.0, 0.75, 1.0, 0.5, 1.0, 0.5, 1.0, 0.75, 1.0, 0.75, 1.0, 0.5, 0.5, 0.5, 1.0, 0.75, 1.0, 0.75, 0.5, 0.0, 1.0, 0.0, 1.0, 0.25, 1.0, 0.25, 1.0, 0.0, 0.5, 0.0, 1.0, 0.25, 1.0, 0.25, 0.5, 0.0, 1.0, 0.0, 1.0, 0.25, 1.0, 0.25, 1.0, 0.0, 1.0, 0.0, 1.0, 0.25, 1.0, 0.25, 1.0, 0.0, 1.0, 0.0, 1.0, 0.25, 1.0, 0.25, 1.0, 0.0, 1.0, 0.0, 1.0, 0.25, 1.0, 0.25, 1.0, 0.5, 1.0, 0.5, 1.0, 0.75, 1.0, 0.75, 1.0, 0.25, 1.0, 0.25, 1.0, 0.5, 1.0, 0.5, 1.0, 0.75, 1.0, 0.75, 1.0, 1.0, 1.0, 1.0, 1.0, 0.0, 0.0, 0.0, 0.5, 0.25, 0.5, 0.25, 0.0, 0.5, 0.0, 0.5, 0.5, 0.75, 0.5, 0.75, 0.0, 0.25, 0.0, 0.25, 0.5, 0.5, 0.5, 0.5, 0.0, 0.75, 0.0, 0.75, 0.5, 1.0, 0.5, 1.0, 0.0, 0.75, 0.5, 0.75, 1.0, 1.0, 1.0, 1.0, 0.5, 0.75, 1.0, 0.75, 1.0, 1.0, 1.0, 1.0, 1.0, 0.75, 1.0, 0.75, 1.0, 1.0, 1.0, 1.0, 1.0, 0.75, 1.0, 0.75, 1.0, 1.0, 1.0, 1.0, 1.0, 0.25, 1.0, 0.25, 1.0, 0.5, 1.0, 0.5, 1.0, 0.25, 1.0, 0.25, 1.0, 0.5, 1.0, 0.5, 1.0, 0.25, 1.0, 0.25, 1.0, 0.5, 1.0, 0.5, 1.0, 0.25, 0.5, 0.25, 1.0, 0.5, 1.0, 0.5, 0.5, 0.25, 1.0, 0.25, 1.0, 0.5, 1.0, 0.5, 1.0, 0.75, 1.0, 0.75, 1.0, 1.0, 1.0, 1.0, 1.0, 0.5, 1.0, 0.5, 1.0, 0.75, 1.0, 0.75, 1.0, 0.5, 1.0, 0.5, 1.0, 0.75, 1.0, 0.75, 1.0, 0.5, 1.0, 0.5, 1.0, 0.75, 1.0, 0.75, 1.0, 0.5, 1.0, 0.5, 1.0, 0.75, 1.0, 0.75, 1.0, 0.5, 0.5, 0.5, 1.0, 0.75, 1.0, 0.75, 0.5, 0.0, 1.0, 0.0, 1.0, 0.25, 1.0, 0.25, 1.0, 0.0, 0.5, 0.0, 1.0, 0.25, 1.0, 0.25, 0.5, 0.0, 1.0, 0.0, 1.0, 0.25, 1.0, 0.25, 1.0, 0.0, 1.0, 0.0, 1.0, 0.25, 1.0, 0.25, 1.0, 0.0, 1.0, 0.0, 1.0, 0.25, 1.0, 0.25, 1.0, 0.0, 1.0, 0.0, 1.0, 0.25, 1.0, 0.25, 1.0, 0.5, 1.0, 0.5, 1.0, 0.75, 1.0, 0.75, 1.0, 0.25, 1.0, 0.25, 1.0, 0.5, 1.0, 0.5, 1.0, 0.75, 1.0, 0.75, 1.0, 1.0, 1.0, 1.0, 1.0, 0.0, 0.0, 0.0, 0.5, 0.25, 0.5, 0.25, 0.0, 0.5, 0.0, 0.5, 0.5, 0.75, 0.5, 0.75, 0.0, 0.25, 0.0, 0.25, 0.5, 0.5, 0.5, 0.5, 0.0, 0.75, 0.0, 0.75, 0.5, 1.0, 0.5, 1.0, 0.0, 1.0, 1.0, 1.0, 1.0, 1.0, 1.0, 1.0, 1.0, 0.5, 1.0, 0.5, 1.0, 0.25, 1.0, 0.25, 1.0, 1.0, 0.0, 1.0, 0.0, 1.0, 0.5, 1.0, 0.5, 0.0, 0.0, 0.0, 0.0, 0.25, 0.0, 0.25, 0.0, 1.0, 1.0, 1.0, 1.0, 0.75, 1.0, 0.75, 1.0, 0.0, 1.0, 0.0, 1.0, 0.0, 1.0, 0.0, 1.0, 0.0, 1.0, 0.0, 1.0, 0.0, 1.0, 0.0, 1.0, 0.75, 1.0, 0.75, 1.0, 0.5, 1.0, 0.5, 1.0, 0.0, 1.0, 0.0, 1.0, 0.0, 0.5, 0.0, 0.5, 1.0, 1.0, 1.0, 1.0, 1.0, 1.0, 1.0, 1.0, 1.0, 1.0, 1.0, 1.0, 1.0, 1.0, 1.0, 1.0, 1.0, 0.0, 1.0, 0.0, 1.0, 0.5, 1.0, 0.5, 0.25, 1.0, 0.25, 1.0, 0.0, 1.0, 0.0, 1.0, 0.0, 1.0, 0.0, 1.0, 0.0, 1.0, 0.0, 1.0, 0.0, 1.0, 0.0, 1.0, 0.0, 1.0, 0.0, 1.0, 0.0, 1.0, 0.0, 1.0, 0.0, 1.0, 0.0, 1.0, 0.0, 1.0, 0.0, 1.0, 0.0, 1.0, 0.0, 1.0, 1.0, 1.0, 1.0, 1.0, 1.0, 1.0, 1.0, 1.0, 1.0, 1.0, 1.0, 1.0, 1.0, 1.0, 1.0, 1.0, 1.0, 1.0, 1.0, 1.0, 1.0, 1.0, 1.0, 1.0, 1.0, 1.0, 1.0, 1.0, 1.0, 1.0, 1.0, 1.0, 0.25, 1.0, 0.25, 1.0, 0.0, 1.0, 0.0, 1.0, 0.25, 0.0, 0.25, 0.0, 0.5, 0.0, 0.5, 0.0, 0.0, 1.0, 0.0, 1.0, 0.0, 1.0, 0.0, 1.0, 0.0, 1.0, 0.0, 1.0, 0.0, 1.0, 0.0, 1.0, 0.0, 1.0, 0.0, 1.0, 0.0, 1.0, 0.0, 1.0, 1.0, 1.0, 1.0, 1.0, 1.0, 1.0, 1.0, 1.0, 0.0, 0.5, 0.0, 0.5, 0.0, 0.0, 0.0, 0.0, 0.5, 1.0, 0.5, 1.0, 0.25, 1.0, 0.25, 1.0, 1.0, 1.0, 1.0, 1.0, 1.0, 1.0, 1.0, 1.0, 1.0, 1.0, 1.0, 1.0, 1.0, 1.0, 1.0, 1.0, 0.5, 0.0, 0.5, 0.0, 0.75, 0.0, 0.75, 0.0, 0.75, 0.0, 0.75, 0.0, 1.0, 0.0, 1.0, 0.0, 0.0, 0.0, 0.0, 0.0, 0.25, 0.0, 0.25, 0.0, 0.25, 0.0, 0.25, 0.0, 0.5, 0.0, 0.5, 0.0, 1.0, 0.5, 1.0, 0.5, 1.0, 1.0, 1.0, 1.0, 0.75, 1.0, 0.75, 1.0, 0.5, 1.0, 0.5, 1.0, 0.0, 0.5, 0.0, 0.5, 0.0, 0.0, 0.0, 0.0, 0.5, 1.0, 0.5, 1.0, 0.25, 1.0, 0.25, 1.0, 0.5, 0.0, 0.5, 0.0, 0.75, 0.0, 0.75, 0.0, 0.75, 0.0, 0.75, 0.0, 1.0, 0.0, 1.0, 0.0, 0.0, 0.0, 0.0, 0.0, 0.25, 0.0, 0.25, 0.0, 1.0, 1.0, 1.0, 1.0, 0.75, 1.0, 0.75, 1.0, 1.0, 0.5, 1.0, 0.5, 1.0, 1.0, 1.0, 1.0, 0.0, 1.0, 0.0, 1.0, 0.0, 1.0, 0.0, 1.0, 0.75, 1.0, 0.75, 1.0, 0.5, 1.0, 0.5, 1.0, 0.0, 1.0, 0.0, 1.0, 0.0, 0.5, 0.0, 0.5, 1.0, 1.0, 1.0, 1.0, 1.0, 1.0, 1.0, 1.0, 1.0, 0.0, 1.0, 0.0, 1.0, 0.5, 1.0, 0.5, 0.0, 1.0, 0.0, 1.0, 0.0, 1.0, 0.0, 1.0, 1.0, 1.0, 1.0, 1.0, 0.75, 1.0, 0.75, 1.0, 0.0, 1.0, 0.0, 1.0, 0.0, 1.0, 0.0, 1.0, 0.0, 1.0, 0.0, 1.0, 0.0, 1.0, 0.0, 1.0, 0.0, 1.0, 0.0, 1.0, 0.0, 1.0, 0.0, 1.0, 1.0, 1.0, 1.0, 1.0, 1.0, 1.0, 1.0, 1.0, 0.0, 1.0, 0.0, 1.0, 0.0, 0.5, 0.0, 0.5, 1.0, 1.0, 1.0, 1.0, 1.0, 1.0, 1.0, 1.0, 1.0, 1.0, 1.0, 1.0, 1.0, 1.0, 1.0, 1.0, 1.0, 1.0, 1.0, 1.0, 1.0, 1.0, 1.0, 1.0, 1.0, 0.0, 1.0, 0.0, 1.0, 0.5, 1.0, 0.5, 0.25, 1.0, 0.25, 1.0, 0.0, 1.0, 0.0, 1.0, 0.0, 1.0, 0.0, 1.0, 0.0, 1.0, 0.0, 1.0, 0.0, 1.0, 0.0, 1.0, 0.0, 1.0, 0.0, 1.0, 0.0, 1.0, 0.0, 1.0, 0.0, 1.0, 0.0, 1.0, 0.0, 1.0, 0.0, 1.0, 0.0, 1.0, 0.0, 1.0, 1.0, 1.0, 1.0, 1.0, 1.0, 1.0, 1.0, 1.0, 0.0, 0.5, 0.0, 0.5, 0.0, 0.0, 0.0, 0.0, 1.0, 1.0, 1.0, 1.0, 1.0, 1.0, 1.0, 1.0, 1.0, 1.0, 1.0, 1.0, 1.0, 1.0, 1.0, 1.0, 1.0, 1.0, 1.0, 1.0, 1.0, 1.0, 1.0, 1.0, 0.5, 0.0, 0.5, 0.0, 0.75, 0.0, 0.75, 0.0, 0.75, 0.0, 0.75, 0.0, 1.0, 0.0, 1.0, 0.0, 0.25, 1.0, 0.25, 1.0, 0.0, 1.0, 0.0, 1.0, 0.25, 0.0, 0.25, 0.0, 0.5, 0.0, 0.5, 0.0, 1.0, 0.5, 1.0, 0.5, 1.0, 1.0, 1.0, 1.0, 0.0, 1.0, 0.0, 1.0, 0.0, 1.0, 0.0, 1.0, 0.0, 0.5, 0.0, 0.5, 0.0, 0.0, 0.0, 0.0, 0.5, 1.0, 0.5, 1.0, 0.25, 1.0, 0.25, 1.0, 1.0, 1.0, 1.0, 1.0, 1.0, 1.0, 1.0, 1.0, 0.5, 0.0, 0.5, 0.0, 0.75, 0.0, 0.75, 0.0, 0.75, 0.0, 0.75, 0.0, 1.0, 0.0, 1.0, 0.0, 0.0, 0.0, 0.0, 0.0, 0.25, 0.0, 0.25, 0.0, 0.25, 0.0, 0.25, 0.0, 0.5, 0.0, 0.5, 0.0, 1.0, 1.0, 1.0, 1.0, 0.75, 1.0, 0.75, 1.0, 0.0, 1.0, 0.0, 1.0, 0.0, 1.0, 0.0, 1.0, 1.0, 0.5, 1.0, 0.5, 1.0, 1.0, 1.0, 1.0, 0.75, 1.0, 0.75, 1.0, 0.5, 1.0, 0.5, 1.0, 0.0, 1.0, 0.0, 1.0, 0.0, 0.5, 0.0, 0.5])
me_sphere_001.use_remesh_fix_poles = True
me_sphere_001.use_remesh_preserve_attributes = False
me_sphere_001.use_mirror_vertex_groups = False
me_sphere_001.update()

# ---- objects
ob_sphere = bpy.data.objects.new('Sphere', me_sphere)
ob_circle = bpy.data.objects.new('Circle', me_circle)
ob_circle_001 = bpy.data.objects.new('Circle.001', me_circle_001)
ob_sphere_001 = bpy.data.objects.new('Sphere.001', me_sphere_001)

# ---- transforms, parenting, visibility, modifiers, constraints
ob_sphere.location = (0.0, 0.0, 0.0)
ob_sphere.lineart.crease_threshold = 0.0
_m = ob_sphere.modifiers.new('EdgeSplit', 'EDGE_SPLIT')
_m.split_angle = 0.7226
ob_circle.location = (0.0, -3.0, -3.0)
ob_circle.rotation_euler = (1.571, 2.22e-16, 2.22e-16)
ob_circle.lineart.crease_threshold = 0.0
_m = ob_circle.modifiers.new('EdgeSplit', 'EDGE_SPLIT')
ob_circle_001.location = (0.0, -3.0, -3.0)
ob_circle_001.rotation_euler = (1.571, 2.22e-16, 2.22e-16)
ob_circle_001.lineart.crease_threshold = 0.0
ob_sphere_001.location = (0.0, 0.0, 0.0)
ob_sphere_001.lineart.crease_threshold = 0.0
_m = ob_sphere_001.modifiers.new('EdgeSplit', 'EDGE_SPLIT')
_m.split_angle = 0.7226

# ---- collection membership
col_collection.objects.link(ob_sphere)
col_collection.objects.link(ob_circle)
col_collection.objects.link(ob_circle_001)
col_collection.objects.link(ob_sphere_001)

# ---- scene / render settings (as saved in the file)
scene.frame_start = 1; scene.frame_end = 250; scene.frame_set(1)
scene.render.engine = 'BLENDER_EEVEE_NEXT'
scene.cycles.use_denoising = False
scene.cycles.samples = 128
scene.cycles.sampling_pattern = 'TABULATED_SOBOL'
scene.cycles.use_adaptive_sampling = False
scene.cycles.use_light_tree = False
scene.view_settings.view_transform = 'Filmic'
bpy.context.view_layer.update()

# ---- added for rendering (the .blend has no active camera and no usable light): camera, sun
cam_auto = bpy.data.cameras.new('AutoCamera')
cam_auto.lens = 50.0
cam_auto.sensor_width = 36.0
cam_auto.clip_end = 1000.0
ob_auto_camera = bpy.data.objects.new('AutoCamera', cam_auto)
scene.collection.objects.link(ob_auto_camera)
ob_auto_camera.location = (10.0422, -11.2718, 7.4978)
ob_auto_camera.rotation_euler = (1.09748, -7.21219e-08, 0.694738)
scene.camera = ob_auto_camera
light_auto_sun = bpy.data.lights.new('AutoSun', 'SUN')
light_auto_sun.energy = 3.0
light_auto_sun.angle = 0.0523599
ob_auto_sun = bpy.data.objects.new('AutoSun', light_auto_sun)
scene.collection.objects.link(ob_auto_sun)
ob_auto_sun.rotation_euler = (0.872665, 0.174533, 0.523599)
bpy.context.view_layer.update()
